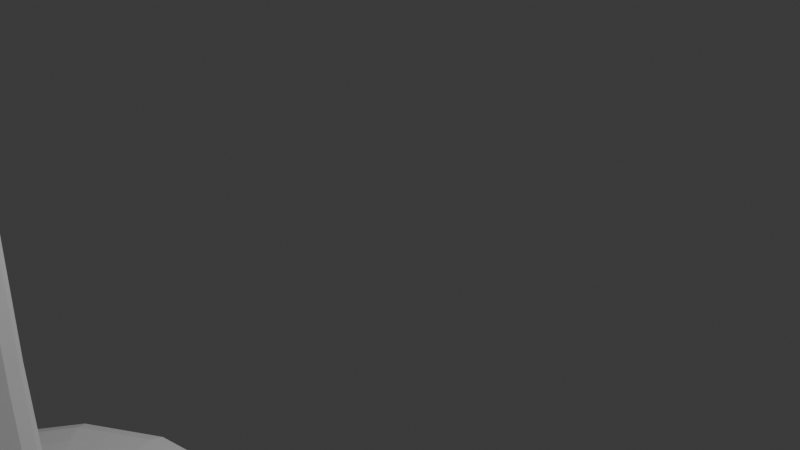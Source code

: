 # Source: Lamp_asset.blend  (saved by Blender 4.2.66; exported with 4.5.12 LTS)
import bpy
from mathutils import Matrix  # noqa: F401  (used for matrix-valued properties, if any)

bpy.ops.wm.read_factory_settings(use_empty=True)
scene = bpy.context.scene
scene.name = 'Scene'

# ---- collections
col_collection = bpy.data.collections.new('Collection'); scene.collection.children.link(col_collection)

# ---- materials (node trees are filled in below, after node groups)
mat_material_001 = bpy.data.materials.new('Material.001')

# ---- material node trees
mat_material_001.use_nodes = True; mat_material_001.node_tree.nodes.clear()
_N = mat_material_001.node_tree.nodes; _L = mat_material_001.node_tree.links
n0 = _N.new('ShaderNodeBsdfPrincipled'); n0.name = 'Principled BSDF'; n0.location = (10, 300)
n1 = _N.new('ShaderNodeOutputMaterial'); n1.name = 'Material Output'; n1.location = (300, 300)
_L.new(n0.outputs[0], n1.inputs[0])
n1.is_active_output = True

# ---- world
world_world = bpy.data.worlds.new('World'); scene.world = world_world
world_world.use_nodes = True; world_world.node_tree.nodes.clear()
_N = world_world.node_tree.nodes; _L = world_world.node_tree.links
n0 = _N.new('ShaderNodeOutputWorld'); n0.name = 'World Output'; n0.location = (300, 300)
n1 = _N.new('ShaderNodeBackground'); n1.name = 'Background'; n1.location = (10, 300)
n1.inputs[0].default_value = (0.05088, 0.05088, 0.05088, 1.0)
_L.new(n1.outputs[0], n0.inputs[0])
n0.is_active_output = True
world_world.color = (0.05088, 0.05088, 0.05088)
world_world.sun_shadow_jitter_overblur = 0.0

# ---- cameras
cam_camera = bpy.data.cameras.new('Camera')
cam_camera.clip_end = 100.0
cam_camera.ortho_scale = 7.314

# ---- lights
light_light = bpy.data.lights.new('Light', 'POINT')
light_light.energy = 1000.0
light_light.shadow_soft_size = 0.1

# ---- meshes
me_cube_001 = bpy.data.meshes.new('Cube.001')
me_cube_001.from_pydata([(-0.5, -0.5, -0.5), (-0.2118, -0.2118, 1.178), (-0.5, 0.5, -0.5), (-0.2118, 0.2118, 1.178), (0.5, -0.5, -0.5), (0.2118, -0.2118, 1.178), (0.5, 0.5, -0.5), (0.2118, 0.2118, 1.178), (-0.5757, -0.5757, 0.6667), (-0.5757, 0.5757, 0.6667), (0.5757, 0.5757, 0.6667), (0.5757, -0.5757, 0.6667), (-0.4333, -0.4333, 90.23), (-0.4333, 0.4333, 90.23), (0.4333, 0.4333, 90.23), (0.4333, -0.4333, 90.23), (-0.7323, -0.774, 86.23), (-0.7323, 0.774, 86.23), (0.7323, 0.774, 86.23), (0.7323, -0.774, 86.23), (-0.4812, -0.669, 77.22), (-0.4812, 0.669, 77.22), (0.4812, 0.669, 77.22), (0.4812, -0.669, 77.22), (-1.307, -1.557, 65.87), (-1.307, 1.557, 65.87), (1.307, 1.557, 65.87), (1.307, -1.557, 65.87), (0.179, 0.179, 73.86), (0.179, -0.179, 73.86), (-0.179, -0.179, 73.86), (-0.179, 0.179, 73.86), (1.374, -1.582, 67.36), (-1.374, -1.582, 67.36), (-1.374, 1.582, 67.36), (1.374, 1.582, 67.36), (0.1208, -0.1208, 16.15), (-0.1208, 0.1208, 16.15), (0.1208, 0.1208, 16.15), (-0.1208, -0.1208, 16.15), (-0.5729, 0.2966, -0.5729), (-0.6096, 9.313e-10, -0.6096), (-0.5729, -0.2966, -0.5729), (-0.5751, -0.5751, -0.2939), (-0.6267, -0.6267, 0.0216), (-0.6247, -0.6247, 0.3673), (-0.7376, -0.3148, 0.6667), (-0.7916, 9.313e-10, 0.6667), (-0.7376, 0.3148, 0.6667), (-0.6247, 0.6247, 0.3673), (-0.6267, 0.6267, 0.0216), (-0.5751, 0.5751, -0.2939), (0.2966, 0.5729, -0.5729), (1.583e-08, 0.6096, -0.6096), (-0.2966, 0.5729, -0.5729), (-0.3148, 0.7376, 0.6667), (9.313e-10, 0.7916, 0.6667), (0.3148, 0.7376, 0.6667), (0.6247, 0.6247, 0.3673), (0.6267, 0.6267, 0.0216), (0.5751, 0.5751, -0.2939), (0.5729, -0.2966, -0.5729), (0.6096, -1.676e-08, -0.6096), (0.5729, 0.2966, -0.5729), (0.7376, 0.3148, 0.6667), (0.7916, -9.313e-10, 0.6667), (0.7376, -0.3148, 0.6667), (0.6247, -0.6247, 0.3673), (0.6267, -0.6267, 0.0216), (0.5751, -0.5751, -0.2939), (-0.2966, -0.5729, -0.5729), (-1.211e-08, -0.6096, -0.6096), (0.2966, -0.5729, -0.5729), (0.3148, -0.7376, 0.6667), (-9.313e-10, -0.7916, 0.6667), (-0.3148, -0.7376, 0.6667), (-0.2714, -0.1158, 1.178), (-0.2912, 0.0, 1.178), (-0.2714, 0.1158, 1.178), (-0.1158, 0.2714, 1.178), (-1.863e-09, 0.2912, 1.178), (0.1158, 0.2714, 1.178), (0.2714, 0.1158, 1.178), (0.2912, 1.863e-09, 1.178), (0.2714, -0.1158, 1.178), (0.1158, -0.2714, 1.178), (0.0, -0.2912, 1.178), (-0.1158, -0.2714, 1.178), (-0.4933, -0.4933, 0.8622), (-0.3938, -0.3938, 0.9806), (-0.2943, -0.2943, 1.07), (-0.2943, 0.2943, 1.07), (-0.3938, 0.3938, 0.9806), (-0.4933, 0.4933, 0.8622), (0.2943, 0.2943, 1.07), (0.3938, 0.3938, 0.9806), (0.4933, 0.4933, 0.8622), (0.2943, -0.2943, 1.07), (0.3938, -0.3938, 0.9806), (0.4933, -0.4933, 0.8622), (-0.5551, -0.2369, 90.23), (-0.5957, 8.149e-09, 90.23), (-0.5551, 0.2369, 90.23), (-0.2369, 0.5551, 90.23), (8.149e-09, 0.5957, 90.23), (0.2369, 0.5551, 90.23), (0.5551, 0.2369, 90.23), (0.5957, -8.149e-09, 90.23), (0.5551, -0.2369, 90.23), (0.2369, -0.5551, 90.23), (-8.149e-09, -0.5957, 90.23), (-0.2369, -0.5551, 90.23), (0.2321, 0.2321, 82.57), (0.2981, 0.2981, 87.37), (0.3681, 0.3681, 89.51), (0.1223, -0.1223, 7.745), (0.1322, -0.1322, 3.317), (0.1592, -0.1592, 1.563), (-0.2321, -0.2321, 82.57), (-0.2981, -0.2981, 87.37), (-0.3681, -0.3681, 89.51), (-0.1223, 0.1223, 7.745), (-0.1322, 0.1322, 3.317), (-0.1592, 0.1592, 1.563), (-0.9382, -0.4233, 86.23), (-1.007, -2.794e-09, 86.23), (-0.9382, 0.4233, 86.23), (-0.4005, 0.9917, 86.23), (0.0, 1.064, 86.23), (0.4005, 0.9917, 86.23), (0.9382, 0.4233, 86.23), (1.007, -3.725e-09, 86.23), (0.9382, -0.4233, 86.23), (0.4005, -0.9917, 86.23), (4.657e-09, -1.064, 86.23), (-0.4005, -0.9917, 86.23), (0.4888, 0.4894, 90.5), (0.5465, 0.5517, 90.2), (0.6223, 0.6399, 88.91), (0.6223, -0.6399, 88.91), (0.5465, -0.5517, 90.2), (0.4888, -0.4894, 90.5), (-0.4888, -0.4894, 90.5), (-0.5465, -0.5517, 90.2), (-0.6223, -0.6399, 88.91), (-0.6223, 0.6399, 88.91), (-0.5465, 0.5517, 90.2), (-0.4888, 0.4894, 90.5), (-1.674, -0.8516, 65.87), (-1.797, 2.98e-08, 65.87), (-1.674, 0.8516, 65.87), (-0.7146, 1.995, 65.87), (2.049e-08, 2.141, 65.87), (0.7146, 1.995, 65.87), (1.674, 0.8516, 65.87), (1.797, 8.941e-08, 65.87), (1.674, -0.8516, 65.87), (0.7146, -1.995, 65.87), (0.0, -2.141, 65.87), (-0.7146, -1.995, 65.87), (1.46, -1.692, 64.67), (1.481, -1.727, 63.62), (1.433, -1.682, 64.07), (-1.233, -1.404, 71.64), (-1.061, -1.186, 76.81), (-0.8851, -0.9647, 81.97), (-1.46, 1.692, 64.67), (-1.481, 1.727, 63.62), (-1.433, 1.682, 64.07), (1.233, 1.404, 71.64), (1.061, 1.186, 76.81), (0.8851, 0.9647, 81.97), (-0.5082, -0.3884, 77.93), (-0.5184, 2.421e-08, 78.29), (-0.5082, 0.3884, 77.93), (-0.277, 0.7234, 77.93), (7.125e-08, 0.7473, 78.29), (0.277, 0.7234, 77.93), (0.5082, 0.3884, 77.93), (0.5184, 1.239e-07, 78.29), (0.5082, -0.3884, 77.93), (0.277, -0.7234, 77.93), (2.142e-08, -0.7473, 78.29), (-0.277, -0.7234, 77.93), (-1.107, -1.356, 68.78), (-0.871, -1.111, 72.14), (-0.6449, -0.8615, 75.21), (-0.6449, 0.8615, 75.21), (-0.871, 1.111, 72.14), (-1.107, 1.356, 68.78), (0.6449, 0.8615, 75.21), (0.871, 1.111, 72.14), (1.107, 1.356, 68.78), (0.6449, -0.8615, 75.21), (0.871, -1.111, 72.14), (1.107, -1.356, 68.78), (0.1217, 0.1217, 29.18), (0.1281, 0.1281, 44.88), (0.1454, 0.1454, 60.64), (0.3681, -0.3681, 89.51), (0.2981, -0.2981, 87.37), (0.2321, -0.2321, 82.57), (-0.1217, -0.1217, 29.18), (-0.1281, -0.1281, 44.88), (-0.1454, -0.1454, 60.64), (-0.3681, 0.3681, 89.51), (-0.2981, 0.2981, 87.37), (-0.2321, 0.2321, 82.57), (-0.09791, 0.2294, 73.86), (-2.095e-09, 0.2462, 73.86), (0.09791, 0.2294, 73.86), (0.09791, -0.2294, 73.86), (2.095e-09, -0.2462, 73.86), (-0.09791, -0.2294, 73.86), (-0.2294, -0.09791, 73.86), (-0.2462, -2.095e-09, 73.86), (-0.2294, 0.09791, 73.86), (0.2294, 0.09791, 73.86), (0.2462, 2.095e-09, 73.86), (0.2294, -0.09791, 73.86), (0.8851, -0.9647, 81.97), (1.061, -1.186, 76.81), (1.233, -1.404, 71.64), (-1.433, -1.682, 64.07), (-1.481, -1.727, 63.62), (-1.46, -1.692, 64.67), (-0.8851, 0.9647, 81.97), (-1.061, 1.186, 76.81), (-1.233, 1.404, 71.64), (1.433, 1.682, 64.07), (1.481, 1.727, 63.62), (1.46, 1.692, 64.67), (-1.76, -0.8653, 67.36), (-1.889, 5.588e-09, 67.36), (-1.76, 0.8653, 67.36), (1.76, 0.8653, 67.36), (1.889, -5.588e-09, 67.36), (1.76, -0.8653, 67.36), (-0.7512, 2.027, 67.36), (-1.49e-08, 2.176, 67.36), (0.7512, 2.027, 67.36), (0.7512, -2.027, 67.36), (1.49e-08, -2.176, 67.36), (-0.7512, -2.027, 67.36), (0.1454, -0.1454, 60.64), (0.1281, -0.1281, 44.88), (0.1217, -0.1217, 29.18), (-0.1454, 0.1454, 60.64), (-0.1281, 0.1281, 44.88), (-0.1217, 0.1217, 29.18), (0.1592, 0.1592, 1.563), (0.1322, 0.1322, 3.317), (0.1223, 0.1223, 7.745), (-0.1592, -0.1592, 1.563), (-0.1322, -0.1322, 3.317), (-0.1223, -0.1223, 7.745), (0.1548, 0.06608, 16.15), (0.1662, 1.106e-09, 16.15), (0.1548, -0.06608, 16.15), (-0.1548, -0.06608, 16.15), (-0.1662, -1.106e-09, 16.15), (-0.1548, 0.06608, 16.15), (0.06608, -0.1548, 16.15), (1.106e-09, -0.1662, 16.15), (-0.06608, -0.1548, 16.15), (-0.06608, 0.1548, 16.15), (-1.106e-09, 0.1662, 16.15), (0.06608, 0.1548, 16.15), (-0.7317, -0.3173, -0.3141), (-0.8034, -0.3426, 0.0162), (-0.8005, -0.3416, 0.3666), (-0.7847, 1.024e-08, -0.3318), (-0.8625, -1.863e-09, 0.0108), (-0.8591, 9.313e-10, 0.3659), (-0.7317, 0.3173, -0.3141), (-0.8034, 0.3426, 0.0162), (-0.8005, 0.3416, 0.3666), (-0.3173, 0.7317, -0.3141), (-0.3426, 0.8034, 0.0162), (-0.3416, 0.8005, 0.3666), (2.515e-08, 0.7847, -0.3318), (-9.313e-09, 0.8625, 0.0108), (9.313e-10, 0.8591, 0.3659), (0.3173, 0.7317, -0.3141), (0.3426, 0.8034, 0.0162), (0.3416, 0.8005, 0.3666), (0.7317, 0.3173, -0.3141), (0.8034, 0.3426, 0.0162), (0.8005, 0.3416, 0.3666), (0.7847, -2.887e-08, -0.3318), (0.8625, 5.588e-09, 0.0108), (0.8591, -9.313e-10, 0.3659), (0.7317, -0.3173, -0.3141), (0.8034, -0.3426, 0.0162), (0.8005, -0.3416, 0.3666), (0.3173, -0.7317, -0.3141), (0.3426, -0.8034, 0.0162), (0.3416, -0.8005, 0.3666), (-2.515e-08, -0.7847, -0.3318), (9.313e-09, -0.8625, 0.0108), (-9.313e-10, -0.8591, 0.3659), (-0.3173, -0.7317, -0.3141), (-0.3426, -0.8034, 0.0162), (-0.3416, -0.8005, 0.3666), (-0.3162, 0.3162, -0.729), (-7.451e-09, 0.3331, -0.7818), (0.3162, 0.3162, -0.729), (-0.3331, -1.397e-08, -0.7818), (0.0, -5.588e-09, -0.8395), (0.3331, 1.863e-09, -0.7818), (-0.3162, -0.3162, -0.729), (1.211e-08, -0.3331, -0.7818), (0.3162, -0.3162, -0.729), (0.2974, -0.1269, 82.57), (0.3191, -1.408e-09, 82.57), (0.2974, 0.1269, 82.57), (0.3819, -0.163, 87.37), (0.4099, 4.569e-09, 87.37), (0.3819, 0.163, 87.37), (0.4717, -0.2013, 89.51), (0.5062, 5.006e-09, 89.51), (0.4717, 0.2013, 89.51), (-0.377, -0.1609, 1.07), (-0.4046, 0.0, 1.07), (-0.377, 0.1609, 1.07), (-0.5045, -0.2153, 0.9806), (-0.5414, 0.0, 0.9806), (-0.5045, 0.2153, 0.9806), (-0.632, -0.2697, 0.8622), (-0.6782, 9.313e-10, 0.8622), (-0.632, 0.2697, 0.8622), (-0.1609, 0.377, 1.07), (0.0, 0.4046, 1.07), (0.1609, 0.377, 1.07), (-0.2153, 0.5045, 0.9806), (1.863e-09, 0.5414, 0.9806), (0.2153, 0.5045, 0.9806), (-0.2697, 0.632, 0.8622), (9.313e-10, 0.6782, 0.8622), (0.2697, 0.632, 0.8622), (0.377, 0.1609, 1.07), (0.4046, 0.0, 1.07), (0.377, -0.1609, 1.07), (0.5045, 0.2153, 0.9806), (0.5414, -1.863e-09, 0.9806), (0.5045, -0.2153, 0.9806), (0.632, 0.2697, 0.8622), (0.6782, -9.313e-10, 0.8622), (0.632, -0.2697, 0.8622), (0.1609, -0.377, 1.07), (0.0, -0.4046, 1.07), (-0.1609, -0.377, 1.07), (0.2153, -0.5045, 0.9806), (-1.863e-09, -0.5414, 0.9806), (-0.2153, -0.5045, 0.9806), (0.2697, -0.632, 0.8622), (-9.313e-10, -0.6782, 0.8622), (-0.2697, -0.632, 0.8622), (0.6263, -0.2677, 90.5), (0.6721, -3.725e-09, 90.5), (0.6263, 0.2677, 90.5), (0.7002, -0.3017, 90.2), (0.7514, -9.313e-10, 90.2), (0.7002, 0.3017, 90.2), (0.7974, -0.35, 88.91), (0.8557, -4.657e-09, 88.91), (0.7974, 0.35, 88.91), (-0.2974, 0.1269, 82.57), (-0.3191, 1.408e-09, 82.57), (-0.2974, -0.1269, 82.57), (-0.3819, 0.163, 87.37), (-0.4099, -4.569e-09, 87.37), (-0.3819, -0.163, 87.37), (-0.4717, 0.2013, 89.51), (-0.5062, -5.006e-09, 89.51), (-0.4717, -0.2013, 89.51), (-0.1269, -0.2974, 82.57), (-1.408e-09, -0.3191, 82.57), (0.1269, -0.2974, 82.57), (-0.163, -0.3819, 87.37), (4.569e-09, -0.4099, 87.37), (0.163, -0.3819, 87.37), (-0.2013, -0.4717, 89.51), (5.006e-09, -0.5062, 89.51), (0.2013, -0.4717, 89.51), (0.1269, 0.2974, 82.57), (1.408e-09, 0.3191, 82.57), (-0.1269, 0.2974, 82.57), (0.163, 0.3819, 87.37), (-4.569e-09, 0.4099, 87.37), (-0.163, 0.3819, 87.37), (0.2013, 0.4717, 89.51), (-5.006e-09, 0.5062, 89.51), (-0.2013, 0.4717, 89.51), (-0.7983, -2.168, 64.67), (0.0, -2.327, 64.67), (0.7983, -2.168, 64.67), (-0.8101, -2.212, 63.62), (0.0, -2.374, 63.62), (0.8101, -2.212, 63.62), (-0.7834, -2.155, 64.07), (0.0, -2.313, 64.07), (0.7834, -2.155, 64.07), (-0.6263, 0.2677, 90.5), (-0.6721, -7.494e-09, 90.5), (-0.6263, -0.2677, 90.5), (-0.7002, 0.3017, 90.2), (-0.7514, -4.075e-09, 90.2), (-0.7002, -0.3017, 90.2), (-0.7974, 0.35, 88.91), (-0.8557, 9.779e-09, 88.91), (-0.7974, -0.35, 88.91), (-0.2673, -0.6271, 90.5), (-3.725e-09, -0.673, 90.5), (0.2673, -0.6271, 90.5), (-0.2989, -0.7069, 90.2), (9.313e-10, -0.7586, 90.2), (0.2989, -0.7069, 90.2), (-0.3403, -0.8199, 88.91), (4.657e-09, -0.8799, 88.91), (0.3403, -0.8199, 88.91), (0.2673, 0.6271, 90.5), (3.725e-09, 0.673, 90.5), (-0.2673, 0.6271, 90.5), (0.2989, 0.7069, 90.2), (0.0, 0.7586, 90.2), (-0.2989, 0.7069, 90.2), (0.3403, 0.8199, 88.91), (0.0, 0.8799, 88.91), (-0.3403, 0.8199, 88.91), (0.2489, 0.3677, 79.45), (6.845e-08, 0.3702, 79.96), (-0.2489, 0.3677, 79.45), (0.2451, 1.034e-07, 79.96), (5.309e-08, 9.965e-08, 80.52), (-0.2451, 6.706e-08, 79.96), (0.2489, -0.3677, 79.45), (3.818e-08, -0.3702, 79.96), (-0.2489, -0.3677, 79.45), (0.7983, 2.168, 64.67), (1.863e-09, 2.327, 64.67), (-0.7983, 2.168, 64.67), (0.8101, 2.212, 63.62), (7.451e-09, 2.374, 63.62), (-0.8101, 2.212, 63.62), (0.7834, 2.155, 64.07), (1.863e-09, 2.313, 64.07), (-0.7834, 2.155, 64.07), (1.87, -0.9256, 64.67), (2.007, 9.313e-09, 64.67), (1.87, 0.9256, 64.67), (1.898, -0.9442, 63.62), (2.037, 1.863e-08, 63.62), (1.898, 0.9442, 63.62), (1.835, -0.92, 64.07), (1.97, 4.657e-08, 64.07), (1.835, 0.92, 64.07), (-1.87, 0.9256, 64.67), (-2.007, -9.313e-09, 64.67), (-1.87, -0.9256, 64.67), (-1.898, 0.9442, 63.62), (-2.037, -9.313e-09, 63.62), (-1.898, -0.9442, 63.62), (-1.835, 0.92, 64.07), (-1.97, 0.0, 64.07), (-1.835, -0.92, 64.07), (-0.7954, -0.4799, 75.41), (-0.8382, -5.588e-09, 75.58), (-0.7954, 0.4799, 75.41), (-1.107, -0.6096, 72.2), (-1.184, 7.451e-09, 72.25), (-1.107, 0.6096, 72.2), (-1.417, -0.7417, 68.79), (-1.52, 7.451e-09, 68.79), (-1.417, 0.7417, 68.79), (-0.3604, 1.071, 75.41), (5.402e-08, 1.134, 75.58), (0.3604, 1.071, 75.41), (-0.4786, 1.415, 72.2), (4.843e-08, 1.513, 72.25), (0.4786, 1.415, 72.2), (-0.6056, 1.736, 68.79), (4.47e-08, 1.863, 68.79), (0.6056, 1.736, 68.79), (0.7954, 0.4799, 75.41), (0.8382, 1.211e-07, 75.58), (0.7954, -0.4799, 75.41), (1.107, 0.6096, 72.2), (1.184, 9.313e-08, 72.25), (1.107, -0.6096, 72.2), (1.417, 0.7417, 68.79), (1.52, 8.941e-08, 68.79), (1.417, -0.7417, 68.79), (0.3604, -1.071, 75.41), (2.235e-08, -1.134, 75.58), (-0.3604, -1.071, 75.41), (0.4786, -1.415, 72.2), (1.863e-09, -1.513, 72.25), (-0.4786, -1.415, 72.2), (0.6056, -1.736, 68.79), (-7.451e-09, -1.863, 68.79), (-0.6056, -1.736, 68.79), (0.06658, 0.156, 29.18), (-9.059e-10, 0.1674, 29.18), (-0.06658, 0.156, 29.18), (0.07006, 0.1641, 44.88), (-1.193e-09, 0.1762, 44.88), (-0.07006, 0.1641, 44.88), (0.07951, 0.1863, 60.64), (3.492e-10, 0.1999, 60.64), (-0.07951, 0.1863, 60.64), (-0.06658, -0.156, 29.18), (9.059e-10, -0.1674, 29.18), (0.06658, -0.156, 29.18), (-0.07006, -0.1641, 44.88), (1.193e-09, -0.1762, 44.88), (0.07006, -0.1641, 44.88), (-0.07951, -0.1863, 60.64), (-3.492e-10, -0.1999, 60.64), (0.07951, -0.1863, 60.64), (-0.156, 0.06658, 29.18), (-0.1674, -9.059e-10, 29.18), (-0.156, -0.06658, 29.18), (-0.1641, 0.07006, 44.88), (-0.1762, -1.193e-09, 44.88), (-0.1641, -0.07006, 44.88), (-0.1863, 0.07951, 60.64), (-0.1999, 3.492e-10, 60.64), (-0.1863, -0.07951, 60.64), (0.156, -0.06658, 29.18), (0.1674, 9.059e-10, 29.18), (0.156, 0.06658, 29.18), (0.1641, -0.07006, 44.88), (0.1762, 1.193e-09, 44.88), (0.1641, 0.07006, 44.88), (0.1863, -0.07951, 60.64), (0.1999, -3.492e-10, 60.64), (0.1863, 0.07951, 60.64), (-1.134, 0.5276, 81.97), (-1.217, 9.313e-10, 81.97), (-1.134, -0.5276, 81.97), (-1.359, 0.6487, 76.81), (-1.459, 0.0, 76.81), (-1.359, -0.6487, 76.81), (-1.58, 0.7676, 71.64), (-1.695, 1.863e-09, 71.64), (-1.58, -0.7676, 71.64), (1.134, -0.5276, 81.97), (1.217, 0.0, 81.97), (1.134, 0.5276, 81.97), (1.359, -0.6487, 76.81), (1.459, 0.0, 76.81), (1.359, 0.6487, 76.81), (1.58, -0.7676, 71.64), (1.695, -1.863e-09, 71.64), (1.58, 0.7676, 71.64), (0.484, 1.236, 81.97), (0.0, 1.326, 81.97), (-0.484, 1.236, 81.97), (0.5802, 1.52, 76.81), (-3.725e-09, 1.631, 76.81), (-0.5802, 1.52, 76.81), (0.6742, 1.798, 71.64), (-1.676e-08, 1.93, 71.64), (-0.6742, 1.798, 71.64), (-0.484, -1.236, 81.97), (3.725e-09, -1.326, 81.97), (0.484, -1.236, 81.97), (-0.5802, -1.52, 76.81), (3.725e-09, -1.631, 76.81), (0.5802, -1.52, 76.81), (-0.6742, -1.798, 71.64), (1.676e-08, -1.93, 71.64), (0.6742, -1.798, 71.64), (0.204, -0.08707, 1.563), (0.2189, 9.341e-10, 1.563), (0.204, 0.08707, 1.563), (0.1694, -0.0723, 3.317), (0.1818, 1.07e-09, 3.317), (0.1694, 0.0723, 3.317), (0.1566, -0.06686, 7.745), (0.1681, 2.91e-10, 7.745), (0.1566, 0.06686, 7.745), (-0.204, 0.08707, 1.563), (-0.2189, -9.341e-10, 1.563), (-0.204, -0.08707, 1.563), (-0.1694, 0.0723, 3.317), (-0.1818, -1.07e-09, 3.317), (-0.1694, -0.0723, 3.317), (-0.1566, 0.06686, 7.745), (-0.1681, -2.91e-10, 7.745), (-0.1566, -0.06686, 7.745), (-0.08707, -0.204, 1.563), (9.341e-10, -0.2189, 1.563), (0.08707, -0.204, 1.563), (-0.0723, -0.1694, 3.317), (1.07e-09, -0.1818, 3.317), (0.0723, -0.1694, 3.317), (-0.06686, -0.1566, 7.745), (2.91e-10, -0.1681, 7.745), (0.06686, -0.1566, 7.745), (0.08707, 0.204, 1.563), (-9.341e-10, 0.2189, 1.563), (-0.08707, 0.204, 1.563), (0.0723, 0.1694, 3.317), (-1.07e-09, 0.1818, 3.317), (-0.0723, 0.1694, 3.317), (0.06686, 0.1566, 7.745), (-2.91e-10, 0.1681, 7.745), (-0.06686, 0.1566, 7.745)], [], [(268, 269, 272, 271), (269, 270, 273, 272), (271, 272, 275, 274), (272, 273, 276, 275), (0, 43, 268, 42), (43, 44, 269, 268), (44, 45, 270, 269), (45, 8, 46, 270), (270, 46, 47, 273), (273, 47, 48, 276), (276, 48, 9, 49), (275, 276, 49, 50), (274, 275, 50, 51), (40, 274, 51, 2), (41, 271, 274, 40), (42, 268, 271, 41), (277, 278, 281, 280), (278, 279, 282, 281), (280, 281, 284, 283), (281, 282, 285, 284), (2, 51, 277, 54), (51, 50, 278, 277), (50, 49, 279, 278), (49, 9, 55, 279), (279, 55, 56, 282), (282, 56, 57, 285), (285, 57, 10, 58), (284, 285, 58, 59), (283, 284, 59, 60), (52, 283, 60, 6), (53, 280, 283, 52), (54, 277, 280, 53), (286, 287, 290, 289), (287, 288, 291, 290), (289, 290, 293, 292), (290, 291, 294, 293), (6, 60, 286, 63), (60, 59, 287, 286), (59, 58, 288, 287), (58, 10, 64, 288), (288, 64, 65, 291), (291, 65, 66, 294), (294, 66, 11, 67), (293, 294, 67, 68), (292, 293, 68, 69), (61, 292, 69, 4), (62, 289, 292, 61), (63, 286, 289, 62), (295, 296, 299, 298), (296, 297, 300, 299), (298, 299, 302, 301), (299, 300, 303, 302), (4, 69, 295, 72), (69, 68, 296, 295), (68, 67, 297, 296), (67, 11, 73, 297), (297, 73, 74, 300), (300, 74, 75, 303), (303, 75, 8, 45), (302, 303, 45, 44), (301, 302, 44, 43), (70, 301, 43, 0), (71, 298, 301, 70), (72, 295, 298, 71), (304, 305, 308, 307), (305, 306, 309, 308), (307, 308, 311, 310), (308, 309, 312, 311), (2, 54, 304, 40), (54, 53, 305, 304), (53, 52, 306, 305), (52, 6, 63, 306), (306, 63, 62, 309), (309, 62, 61, 312), (312, 61, 4, 72), (311, 312, 72, 71), (310, 311, 71, 70), (42, 310, 70, 0), (41, 307, 310, 42), (40, 304, 307, 41), (313, 314, 317, 316), (314, 315, 318, 317), (316, 317, 320, 319), (317, 318, 321, 320), (29, 219, 313, 201), (219, 218, 314, 313), (218, 217, 315, 314), (217, 28, 112, 315), (315, 112, 113, 318), (318, 113, 114, 321), (321, 114, 14, 106), (320, 321, 106, 107), (319, 320, 107, 108), (199, 319, 108, 15), (200, 316, 319, 199), (201, 313, 316, 200), (322, 323, 326, 325), (323, 324, 327, 326), (325, 326, 329, 328), (326, 327, 330, 329), (1, 76, 322, 90), (76, 77, 323, 322), (77, 78, 324, 323), (78, 3, 91, 324), (324, 91, 92, 327), (327, 92, 93, 330), (330, 93, 9, 48), (329, 330, 48, 47), (328, 329, 47, 46), (88, 328, 46, 8), (89, 325, 328, 88), (90, 322, 325, 89), (331, 332, 335, 334), (332, 333, 336, 335), (334, 335, 338, 337), (335, 336, 339, 338), (3, 79, 331, 91), (79, 80, 332, 331), (80, 81, 333, 332), (81, 7, 94, 333), (333, 94, 95, 336), (336, 95, 96, 339), (339, 96, 10, 57), (338, 339, 57, 56), (337, 338, 56, 55), (93, 337, 55, 9), (92, 334, 337, 93), (91, 331, 334, 92), (340, 341, 344, 343), (341, 342, 345, 344), (343, 344, 347, 346), (344, 345, 348, 347), (7, 82, 340, 94), (82, 83, 341, 340), (83, 84, 342, 341), (84, 5, 97, 342), (342, 97, 98, 345), (345, 98, 99, 348), (348, 99, 11, 66), (347, 348, 66, 65), (346, 347, 65, 64), (96, 346, 64, 10), (95, 343, 346, 96), (94, 340, 343, 95), (349, 350, 353, 352), (350, 351, 354, 353), (352, 353, 356, 355), (353, 354, 357, 356), (5, 85, 349, 97), (85, 86, 350, 349), (86, 87, 351, 350), (87, 1, 90, 351), (351, 90, 89, 354), (354, 89, 88, 357), (357, 88, 8, 75), (356, 357, 75, 74), (355, 356, 74, 73), (99, 355, 73, 11), (98, 352, 355, 99), (97, 349, 352, 98), (358, 359, 362, 361), (359, 360, 363, 362), (361, 362, 365, 364), (362, 363, 366, 365), (15, 108, 358, 141), (108, 107, 359, 358), (107, 106, 360, 359), (106, 14, 136, 360), (360, 136, 137, 363), (363, 137, 138, 366), (366, 138, 18, 130), (365, 366, 130, 131), (364, 365, 131, 132), (139, 364, 132, 19), (140, 361, 364, 139), (141, 358, 361, 140), (367, 368, 371, 370), (368, 369, 372, 371), (370, 371, 374, 373), (371, 372, 375, 374), (31, 216, 367, 207), (216, 215, 368, 367), (215, 214, 369, 368), (214, 30, 118, 369), (369, 118, 119, 372), (372, 119, 120, 375), (375, 120, 12, 100), (374, 375, 100, 101), (373, 374, 101, 102), (205, 373, 102, 13), (206, 370, 373, 205), (207, 367, 370, 206), (376, 377, 380, 379), (377, 378, 381, 380), (379, 380, 383, 382), (380, 381, 384, 383), (30, 213, 376, 118), (213, 212, 377, 376), (212, 211, 378, 377), (211, 29, 201, 378), (378, 201, 200, 381), (381, 200, 199, 384), (384, 199, 15, 109), (383, 384, 109, 110), (382, 383, 110, 111), (120, 382, 111, 12), (119, 379, 382, 120), (118, 376, 379, 119), (385, 386, 389, 388), (386, 387, 390, 389), (388, 389, 392, 391), (389, 390, 393, 392), (28, 210, 385, 112), (210, 209, 386, 385), (209, 208, 387, 386), (208, 31, 207, 387), (387, 207, 206, 390), (390, 206, 205, 393), (393, 205, 13, 103), (392, 393, 103, 104), (391, 392, 104, 105), (114, 391, 105, 14), (113, 388, 391, 114), (112, 385, 388, 113), (394, 395, 398, 397), (395, 396, 399, 398), (397, 398, 401, 400), (398, 399, 402, 401), (33, 243, 394, 225), (243, 242, 395, 394), (242, 241, 396, 395), (241, 32, 160, 396), (396, 160, 161, 399), (399, 161, 162, 402), (402, 162, 27, 157), (401, 402, 157, 158), (400, 401, 158, 159), (223, 400, 159, 24), (224, 397, 400, 223), (225, 394, 397, 224), (403, 404, 407, 406), (404, 405, 408, 407), (406, 407, 410, 409), (407, 408, 411, 410), (13, 102, 403, 147), (102, 101, 404, 403), (101, 100, 405, 404), (100, 12, 142, 405), (405, 142, 143, 408), (408, 143, 144, 411), (411, 144, 16, 124), (410, 411, 124, 125), (409, 410, 125, 126), (145, 409, 126, 17), (146, 406, 409, 145), (147, 403, 406, 146), (412, 413, 416, 415), (413, 414, 417, 416), (415, 416, 419, 418), (416, 417, 420, 419), (12, 111, 412, 142), (111, 110, 413, 412), (110, 109, 414, 413), (109, 15, 141, 414), (414, 141, 140, 417), (417, 140, 139, 420), (420, 139, 19, 133), (419, 420, 133, 134), (418, 419, 134, 135), (144, 418, 135, 16), (143, 415, 418, 144), (142, 412, 415, 143), (421, 422, 425, 424), (422, 423, 426, 425), (424, 425, 428, 427), (425, 426, 429, 428), (14, 105, 421, 136), (105, 104, 422, 421), (104, 103, 423, 422), (103, 13, 147, 423), (423, 147, 146, 426), (426, 146, 145, 429), (429, 145, 17, 127), (428, 429, 127, 128), (427, 428, 128, 129), (138, 427, 129, 18), (137, 424, 427, 138), (136, 421, 424, 137), (430, 431, 434, 433), (431, 432, 435, 434), (433, 434, 437, 436), (434, 435, 438, 437), (22, 177, 430, 178), (177, 176, 431, 430), (176, 175, 432, 431), (175, 21, 174, 432), (432, 174, 173, 435), (435, 173, 172, 438), (438, 172, 20, 183), (437, 438, 183, 182), (436, 437, 182, 181), (180, 436, 181, 23), (179, 433, 436, 180), (178, 430, 433, 179), (439, 440, 443, 442), (440, 441, 444, 443), (442, 443, 446, 445), (443, 444, 447, 446), (35, 240, 439, 231), (240, 239, 440, 439), (239, 238, 441, 440), (238, 34, 166, 441), (441, 166, 167, 444), (444, 167, 168, 447), (447, 168, 25, 151), (446, 447, 151, 152), (445, 446, 152, 153), (229, 445, 153, 26), (230, 442, 445, 229), (231, 439, 442, 230), (448, 449, 452, 451), (449, 450, 453, 452), (451, 452, 455, 454), (452, 453, 456, 455), (32, 237, 448, 160), (237, 236, 449, 448), (236, 235, 450, 449), (235, 35, 231, 450), (450, 231, 230, 453), (453, 230, 229, 456), (456, 229, 26, 154), (455, 456, 154, 155), (454, 455, 155, 156), (162, 454, 156, 27), (161, 451, 454, 162), (160, 448, 451, 161), (457, 458, 461, 460), (458, 459, 462, 461), (460, 461, 464, 463), (461, 462, 465, 464), (34, 234, 457, 166), (234, 233, 458, 457), (233, 232, 459, 458), (232, 33, 225, 459), (459, 225, 224, 462), (462, 224, 223, 465), (465, 223, 24, 148), (464, 465, 148, 149), (463, 464, 149, 150), (168, 463, 150, 25), (167, 460, 463, 168), (166, 457, 460, 167), (466, 467, 470, 469), (467, 468, 471, 470), (469, 470, 473, 472), (470, 471, 474, 473), (20, 172, 466, 186), (172, 173, 467, 466), (173, 174, 468, 467), (174, 21, 187, 468), (468, 187, 188, 471), (471, 188, 189, 474), (474, 189, 25, 150), (473, 474, 150, 149), (472, 473, 149, 148), (184, 472, 148, 24), (185, 469, 472, 184), (186, 466, 469, 185), (475, 476, 479, 478), (476, 477, 480, 479), (478, 479, 482, 481), (479, 480, 483, 482), (21, 175, 475, 187), (175, 176, 476, 475), (176, 177, 477, 476), (177, 22, 190, 477), (477, 190, 191, 480), (480, 191, 192, 483), (483, 192, 26, 153), (482, 483, 153, 152), (481, 482, 152, 151), (189, 481, 151, 25), (188, 478, 481, 189), (187, 475, 478, 188), (484, 485, 488, 487), (485, 486, 489, 488), (487, 488, 491, 490), (488, 489, 492, 491), (22, 178, 484, 190), (178, 179, 485, 484), (179, 180, 486, 485), (180, 23, 193, 486), (486, 193, 194, 489), (489, 194, 195, 492), (492, 195, 27, 156), (491, 492, 156, 155), (490, 491, 155, 154), (192, 490, 154, 26), (191, 487, 490, 192), (190, 484, 487, 191), (493, 494, 497, 496), (494, 495, 498, 497), (496, 497, 500, 499), (497, 498, 501, 500), (23, 181, 493, 193), (181, 182, 494, 493), (182, 183, 495, 494), (183, 20, 186, 495), (495, 186, 185, 498), (498, 185, 184, 501), (501, 184, 24, 159), (500, 501, 159, 158), (499, 500, 158, 157), (195, 499, 157, 27), (194, 496, 499, 195), (193, 493, 496, 194), (502, 503, 506, 505), (503, 504, 507, 506), (505, 506, 509, 508), (506, 507, 510, 509), (38, 267, 502, 196), (267, 266, 503, 502), (266, 265, 504, 503), (265, 37, 249, 504), (504, 249, 248, 507), (507, 248, 247, 510), (510, 247, 31, 208), (509, 510, 208, 209), (508, 509, 209, 210), (198, 508, 210, 28), (197, 505, 508, 198), (196, 502, 505, 197), (511, 512, 515, 514), (512, 513, 516, 515), (514, 515, 518, 517), (515, 516, 519, 518), (39, 264, 511, 202), (264, 263, 512, 511), (263, 262, 513, 512), (262, 36, 246, 513), (513, 246, 245, 516), (516, 245, 244, 519), (519, 244, 29, 211), (518, 519, 211, 212), (517, 518, 212, 213), (204, 517, 213, 30), (203, 514, 517, 204), (202, 511, 514, 203), (520, 521, 524, 523), (521, 522, 525, 524), (523, 524, 527, 526), (524, 525, 528, 527), (37, 261, 520, 249), (261, 260, 521, 520), (260, 259, 522, 521), (259, 39, 202, 522), (522, 202, 203, 525), (525, 203, 204, 528), (528, 204, 30, 214), (527, 528, 214, 215), (526, 527, 215, 216), (247, 526, 216, 31), (248, 523, 526, 247), (249, 520, 523, 248), (529, 530, 533, 532), (530, 531, 534, 533), (532, 533, 536, 535), (533, 534, 537, 536), (36, 258, 529, 246), (258, 257, 530, 529), (257, 256, 531, 530), (256, 38, 196, 531), (531, 196, 197, 534), (534, 197, 198, 537), (537, 198, 28, 217), (536, 537, 217, 218), (535, 536, 218, 219), (244, 535, 219, 29), (245, 532, 535, 244), (246, 529, 532, 245), (538, 539, 542, 541), (539, 540, 543, 542), (541, 542, 545, 544), (542, 543, 546, 545), (17, 126, 538, 226), (126, 125, 539, 538), (125, 124, 540, 539), (124, 16, 165, 540), (540, 165, 164, 543), (543, 164, 163, 546), (546, 163, 33, 232), (545, 546, 232, 233), (544, 545, 233, 234), (228, 544, 234, 34), (227, 541, 544, 228), (226, 538, 541, 227), (547, 548, 551, 550), (548, 549, 552, 551), (550, 551, 554, 553), (551, 552, 555, 554), (19, 132, 547, 220), (132, 131, 548, 547), (131, 130, 549, 548), (130, 18, 171, 549), (549, 171, 170, 552), (552, 170, 169, 555), (555, 169, 35, 235), (554, 555, 235, 236), (553, 554, 236, 237), (222, 553, 237, 32), (221, 550, 553, 222), (220, 547, 550, 221), (556, 557, 560, 559), (557, 558, 561, 560), (559, 560, 563, 562), (560, 561, 564, 563), (18, 129, 556, 171), (129, 128, 557, 556), (128, 127, 558, 557), (127, 17, 226, 558), (558, 226, 227, 561), (561, 227, 228, 564), (564, 228, 34, 238), (563, 564, 238, 239), (562, 563, 239, 240), (169, 562, 240, 35), (170, 559, 562, 169), (171, 556, 559, 170), (565, 566, 569, 568), (566, 567, 570, 569), (568, 569, 572, 571), (569, 570, 573, 572), (16, 135, 565, 165), (135, 134, 566, 565), (134, 133, 567, 566), (133, 19, 220, 567), (567, 220, 221, 570), (570, 221, 222, 573), (573, 222, 32, 241), (572, 573, 241, 242), (571, 572, 242, 243), (163, 571, 243, 33), (164, 568, 571, 163), (165, 565, 568, 164), (574, 575, 578, 577), (575, 576, 579, 578), (577, 578, 581, 580), (578, 579, 582, 581), (5, 84, 574, 117), (84, 83, 575, 574), (83, 82, 576, 575), (82, 7, 250, 576), (576, 250, 251, 579), (579, 251, 252, 582), (582, 252, 38, 256), (581, 582, 256, 257), (580, 581, 257, 258), (115, 580, 258, 36), (116, 577, 580, 115), (117, 574, 577, 116), (583, 584, 587, 586), (584, 585, 588, 587), (586, 587, 590, 589), (587, 588, 591, 590), (3, 78, 583, 123), (78, 77, 584, 583), (77, 76, 585, 584), (76, 1, 253, 585), (585, 253, 254, 588), (588, 254, 255, 591), (591, 255, 39, 259), (590, 591, 259, 260), (589, 590, 260, 261), (121, 589, 261, 37), (122, 586, 589, 121), (123, 583, 586, 122), (592, 593, 596, 595), (593, 594, 597, 596), (595, 596, 599, 598), (596, 597, 600, 599), (1, 87, 592, 253), (87, 86, 593, 592), (86, 85, 594, 593), (85, 5, 117, 594), (594, 117, 116, 597), (597, 116, 115, 600), (600, 115, 36, 262), (599, 600, 262, 263), (598, 599, 263, 264), (255, 598, 264, 39), (254, 595, 598, 255), (253, 592, 595, 254), (601, 602, 605, 604), (602, 603, 606, 605), (604, 605, 608, 607), (605, 606, 609, 608), (7, 81, 601, 250), (81, 80, 602, 601), (80, 79, 603, 602), (79, 3, 123, 603), (603, 123, 122, 606), (606, 122, 121, 609), (609, 121, 37, 265), (608, 609, 265, 266), (607, 608, 266, 267), (252, 607, 267, 38), (251, 604, 607, 252), (250, 601, 604, 251)])
_uv = me_cube_001.uv_layers.new(name='UVMap')
_uv.uv.foreach_set('vector', [0.4375, 0.0625, 0.5, 0.0625, 0.5, 0.125, 0.4375, 0.125, 0.5, 0.0625, 0.5625, 0.0625, 0.5625, 0.125, 0.5, 0.125, 0.4375, 0.125, 0.5, 0.125, 0.5, 0.1875, 0.4375, 0.1875, 0.5, 0.125, 0.5625, 0.125, 0.5625, 0.1875, 0.5, 0.1875, 0.375, 0.0, 0.4375, 0.0, 0.4375, 0.0625, 0.375, 0.0625, 0.4375, 0.0, 0.5, 0.0, 0.5, 0.0625, 0.4375, 0.0625, 0.5, 0.0, 0.5625, 0.0, 0.5625, 0.0625, 0.5, 0.0625, 0.5625, 0.0, 0.625, 0.0, 0.625, 0.0625, 0.5625, 0.0625, 0.5625, 0.0625, 0.625, 0.0625, 0.625, 0.125, 0.5625, 0.125, 0.5625, 0.125, 0.625, 0.125, 0.625, 0.1875, 0.5625, 0.1875, 0.5625, 0.1875, 0.625, 0.1875, 0.625, 0.25, 0.5625, 0.25, 0.5, 0.1875, 0.5625, 0.1875, 0.5625, 0.25, 0.5, 0.25, 0.4375, 0.1875, 0.5, 0.1875, 0.5, 0.25, 0.4375, 0.25, 0.375, 0.1875, 0.4375, 0.1875, 0.4375, 0.25, 0.375, 0.25, 0.375, 0.125, 0.4375, 0.125, 0.4375, 0.1875, 0.375, 0.1875, 0.375, 0.0625, 0.4375, 0.0625, 0.4375, 0.125, 0.375, 0.125, 0.4375, 0.3125, 0.5, 0.3125, 0.5, 0.375, 0.4375, 0.375, 0.5, 0.3125, 0.5625, 0.3125, 0.5625, 0.375, 0.5, 0.375, 0.4375, 0.375, 0.5, 0.375, 0.4999, 0.4375, 0.4375, 0.4375, 0.5, 0.375, 0.5625, 0.375, 0.5624, 0.4375, 0.4999, 0.4375, 0.375, 0.25, 0.4375, 0.25, 0.4375, 0.3125, 0.375, 0.3125, 0.4375, 0.25, 0.5, 0.25, 0.5, 0.3125, 0.4375, 0.3125, 0.5, 0.25, 0.5625, 0.25, 0.5625, 0.3125, 0.5, 0.3125, 0.5625, 0.25, 0.625, 0.25, 0.625, 0.3125, 0.5625, 0.3125, 0.5625, 0.3125, 0.625, 0.3125, 0.625, 0.375, 0.5625, 0.375, 0.5625, 0.375, 0.625, 0.375, 0.625, 0.4375, 0.5624, 0.4375, 0.5624, 0.4375, 0.625, 0.4375, 0.625, 0.5, 0.561, 0.5001, 0.4999, 0.4375, 0.5624, 0.4375, 0.561, 0.5001, 0.4995, 0.5, 0.4375, 0.4375, 0.4999, 0.4375, 0.4995, 0.5, 0.4374, 0.5, 0.375, 0.4375, 0.4375, 0.4375, 0.4374, 0.5, 0.375, 0.5, 0.375, 0.375, 0.4375, 0.375, 0.4375, 0.4375, 0.375, 0.4375, 0.375, 0.3125, 0.4375, 0.3125, 0.4375, 0.375, 0.375, 0.375, 0.4373, 0.5625, 0.4985, 0.5625, 0.4979, 0.625, 0.4372, 0.625, 0.4985, 0.5625, 0.5572, 0.563, 0.5552, 0.625, 0.4979, 0.625, 0.4372, 0.625, 0.4979, 0.625, 0.4985, 0.6875, 0.4373, 0.6875, 0.4979, 0.625, 0.5552, 0.625, 0.5572, 0.687, 0.4985, 0.6875, 0.375, 0.5, 0.4374, 0.5, 0.4373, 0.5625, 0.375, 0.5625, 0.4374, 0.5, 0.4995, 0.5, 0.4985, 0.5625, 0.4373, 0.5625, 0.4995, 0.5, 0.561, 0.5001, 0.5572, 0.563, 0.4985, 0.5625, 0.561, 0.5001, 0.625, 0.5, 0.6097, 0.5676, 0.5572, 0.563, 0.5572, 0.563, 0.6097, 0.5676, 0.6055, 0.625, 0.5552, 0.625, 0.5552, 0.625, 0.6055, 0.625, 0.6097, 0.6824, 0.5572, 0.687, 0.5572, 0.687, 0.6097, 0.6824, 0.625, 0.75, 0.561, 0.7499, 0.4985, 0.6875, 0.5572, 0.687, 0.561, 0.7499, 0.4995, 0.75, 0.4373, 0.6875, 0.4985, 0.6875, 0.4995, 0.75, 0.4374, 0.75, 0.375, 0.6875, 0.4373, 0.6875, 0.4374, 0.75, 0.375, 0.75, 0.375, 0.625, 0.4372, 0.625, 0.4373, 0.6875, 0.375, 0.6875, 0.375, 0.5625, 0.4373, 0.5625, 0.4372, 0.625, 0.375, 0.625, 0.4375, 0.8125, 0.4999, 0.8125, 0.5, 0.875, 0.4375, 0.875, 0.4999, 0.8125, 0.5624, 0.8125, 0.5625, 0.875, 0.5, 0.875, 0.4375, 0.875, 0.5, 0.875, 0.5, 0.9375, 0.4375, 0.9375, 0.5, 0.875, 0.5625, 0.875, 0.5625, 0.9375, 0.5, 0.9375, 0.375, 0.75, 0.4374, 0.75, 0.4375, 0.8125, 0.375, 0.8125, 0.4374, 0.75, 0.4995, 0.75, 0.4999, 0.8125, 0.4375, 0.8125, 0.4995, 0.75, 0.561, 0.7499, 0.5624, 0.8125, 0.4999, 0.8125, 0.561, 0.7499, 0.625, 0.75, 0.625, 0.8125, 0.5624, 0.8125, 0.5624, 0.8125, 0.625, 0.8125, 0.625, 0.875, 0.5625, 0.875, 0.5625, 0.875, 0.625, 0.875, 0.625, 0.9375, 0.5625, 0.9375, 0.5625, 0.9375, 0.625, 0.9375, 0.625, 1.0, 0.5625, 1.0, 0.5, 0.9375, 0.5625, 0.9375, 0.5625, 1.0, 0.5, 1.0, 0.4375, 0.9375, 0.5, 0.9375, 0.5, 1.0, 0.4375, 1.0, 0.375, 0.9375, 0.4375, 0.9375, 0.4375, 1.0, 0.375, 1.0, 0.375, 0.875, 0.4375, 0.875, 0.4375, 0.9375, 0.375, 0.9375, 0.375, 0.8125, 0.4375, 0.8125, 0.4375, 0.875, 0.375, 0.875, 0.1875, 0.5625, 0.25, 0.5625, 0.25, 0.625, 0.1875, 0.625, 0.25, 0.5625, 0.3125, 0.5625, 0.3125, 0.625, 0.25, 0.625, 0.1875, 0.625, 0.25, 0.625, 0.25, 0.6875, 0.1875, 0.6875, 0.25, 0.625, 0.3125, 0.625, 0.3125, 0.6875, 0.25, 0.6875, 0.125, 0.5, 0.1875, 0.5, 0.1875, 0.5625, 0.125, 0.5625, 0.1875, 0.5, 0.25, 0.5, 0.25, 0.5625, 0.1875, 0.5625, 0.25, 0.5, 0.3125, 0.5, 0.3125, 0.5625, 0.25, 0.5625, 0.3125, 0.5, 0.375, 0.5, 0.375, 0.5625, 0.3125, 0.5625, 0.3125, 0.5625, 0.375, 0.5625, 0.375, 0.625, 0.3125, 0.625, 0.3125, 0.625, 0.375, 0.625, 0.375, 0.6875, 0.3125, 0.6875, 0.3125, 0.6875, 0.375, 0.6875, 0.375, 0.75, 0.3125, 0.75, 0.25, 0.6875, 0.3125, 0.6875, 0.3125, 0.75, 0.25, 0.75, 0.1875, 0.6875, 0.25, 0.6875, 0.25, 0.75, 0.1875, 0.75, 0.125, 0.6875, 0.1875, 0.6875, 0.1875, 0.75, 0.125, 0.75, 0.125, 0.625, 0.1875, 0.625, 0.1875, 0.6875, 0.125, 0.6875, 0.125, 0.5625, 0.1875, 0.5625, 0.1875, 0.625, 0.125, 0.625, 0.7306, 0.6333, 0.7292, 0.625, 0.7292, 0.625, 0.7306, 0.6333, 0.7292, 0.625, 0.7306, 0.6167, 0.7306, 0.6167, 0.7292, 0.625, 0.7306, 0.6333, 0.7292, 0.625, 0.7292, 0.625, 0.7306, 0.6333, 0.7292, 0.625, 0.7306, 0.6167, 0.7306, 0.6167, 0.7292, 0.625, 0.7349, 0.6401, 0.7306, 0.6333, 0.7306, 0.6333, 0.7349, 0.6401, 0.7306, 0.6333, 0.7292, 0.625, 0.7292, 0.625, 0.7306, 0.6333, 0.7292, 0.625, 0.7306, 0.6167, 0.7306, 0.6167, 0.7292, 0.625, 0.7306, 0.6167, 0.7349, 0.6099, 0.7349, 0.6099, 0.7306, 0.6167, 0.7306, 0.6167, 0.7349, 0.6099, 0.7349, 0.6099, 0.7306, 0.6167, 0.7306, 0.6167, 0.7349, 0.6099, 0.7349, 0.6099, 0.7306, 0.6167, 0.7306, 0.6167, 0.7349, 0.6099, 0.7349, 0.6099, 0.7306, 0.6167, 0.7292, 0.625, 0.7306, 0.6167, 0.7306, 0.6167, 0.7292, 0.625, 0.7306, 0.6333, 0.7292, 0.625, 0.7292, 0.625, 0.7306, 0.6333, 0.7349, 0.6401, 0.7306, 0.6333, 0.7306, 0.6333, 0.7349, 0.6401, 0.7349, 0.6401, 0.7306, 0.6333, 0.7306, 0.6333, 0.7349, 0.6401, 0.7349, 0.6401, 0.7306, 0.6333, 0.7306, 0.6333, 0.7349, 0.6401, 0.7977, 0.6455, 0.801, 0.625, 0.8214, 0.625, 0.8175, 0.6551, 0.801, 0.625, 0.7977, 0.6045, 0.8175, 0.5949, 0.8214, 0.625, 0.8175, 0.6551, 0.8214, 0.625, 0.8468, 0.625, 0.8437, 0.6692, 0.8214, 0.625, 0.8175, 0.5949, 0.8437, 0.5808, 0.8468, 0.625, 0.7765, 0.6515, 0.7839, 0.6395, 0.7977, 0.6455, 0.7874, 0.6624, 0.7839, 0.6395, 0.7864, 0.625, 0.801, 0.625, 0.7977, 0.6455, 0.7864, 0.625, 0.7839, 0.6105, 0.7977, 0.6045, 0.801, 0.625, 0.7839, 0.6105, 0.7765, 0.5985, 0.7874, 0.5876, 0.7977, 0.6045, 0.7977, 0.6045, 0.7874, 0.5876, 0.8041, 0.5709, 0.8175, 0.5949, 0.8175, 0.5949, 0.8041, 0.5709, 0.829, 0.546, 0.8437, 0.5808, 0.8437, 0.5808, 0.829, 0.546, 0.875, 0.5, 0.875, 0.5625, 0.8468, 0.625, 0.8437, 0.5808, 0.875, 0.5625, 0.875, 0.625, 0.8437, 0.6692, 0.8468, 0.625, 0.875, 0.625, 0.875, 0.6875, 0.829, 0.704, 0.8437, 0.6692, 0.875, 0.6875, 0.875, 0.75, 0.8041, 0.6791, 0.8175, 0.6551, 0.8437, 0.6692, 0.829, 0.704, 0.7874, 0.6624, 0.7977, 0.6455, 0.8175, 0.6551, 0.8041, 0.6791, 0.7705, 0.5773, 0.75, 0.574, 0.75, 0.5536, 0.7801, 0.5575, 0.75, 0.574, 0.7295, 0.5773, 0.7199, 0.5575, 0.75, 0.5536, 0.7801, 0.5575, 0.75, 0.5536, 0.75, 0.5282, 0.7942, 0.5313, 0.75, 0.5536, 0.7199, 0.5575, 0.7056, 0.5313, 0.75, 0.5282, 0.7765, 0.5985, 0.7645, 0.5911, 0.7705, 0.5773, 0.7874, 0.5876, 0.7645, 0.5911, 0.75, 0.5886, 0.75, 0.574, 0.7705, 0.5773, 0.75, 0.5886, 0.7355, 0.5911, 0.7295, 0.5773, 0.75, 0.574, 0.7355, 0.5911, 0.7235, 0.5985, 0.7125, 0.5876, 0.7295, 0.5773, 0.7295, 0.5773, 0.7125, 0.5876, 0.6954, 0.5709, 0.7199, 0.5575, 0.7199, 0.5575, 0.6954, 0.5709, 0.6695, 0.5461, 0.7056, 0.5313, 0.7056, 0.5313, 0.6695, 0.5461, 0.625, 0.5, 0.6875, 0.5, 0.75, 0.5282, 0.7056, 0.5313, 0.6875, 0.5, 0.75, 0.5, 0.7942, 0.5313, 0.75, 0.5282, 0.75, 0.5, 0.8125, 0.5, 0.829, 0.546, 0.7942, 0.5313, 0.8125, 0.5, 0.875, 0.5, 0.8041, 0.5709, 0.7801, 0.5575, 0.7942, 0.5313, 0.829, 0.546, 0.7874, 0.5876, 0.7705, 0.5773, 0.7801, 0.5575, 0.8041, 0.5709, 0.7021, 0.6045, 0.6987, 0.625, 0.6766, 0.625, 0.681, 0.5949, 0.6987, 0.625, 0.7021, 0.6455, 0.681, 0.6551, 0.6766, 0.625, 0.681, 0.5949, 0.6766, 0.625, 0.6459, 0.625, 0.651, 0.5812, 0.6766, 0.625, 0.681, 0.6551, 0.651, 0.6688, 0.6459, 0.625, 0.7235, 0.5985, 0.7161, 0.6105, 0.7021, 0.6045, 0.7125, 0.5876, 0.7161, 0.6105, 0.7136, 0.625, 0.6987, 0.625, 0.7021, 0.6045, 0.7136, 0.625, 0.7161, 0.6395, 0.7021, 0.6455, 0.6987, 0.625, 0.7161, 0.6395, 0.7235, 0.6515, 0.7125, 0.6624, 0.7021, 0.6455, 0.7021, 0.6455, 0.7125, 0.6624, 0.6954, 0.6791, 0.681, 0.6551, 0.681, 0.6551, 0.6954, 0.6791, 0.6695, 0.7039, 0.651, 0.6688, 0.651, 0.6688, 0.6695, 0.7039, 0.625, 0.75, 0.6097, 0.6824, 0.6459, 0.625, 0.651, 0.6688, 0.6097, 0.6824, 0.6055, 0.625, 0.651, 0.5812, 0.6459, 0.625, 0.6055, 0.625, 0.6097, 0.5676, 0.6695, 0.5461, 0.651, 0.5812, 0.6097, 0.5676, 0.625, 0.5, 0.6954, 0.5709, 0.681, 0.5949, 0.651, 0.5812, 0.6695, 0.5461, 0.7125, 0.5876, 0.7021, 0.6045, 0.681, 0.5949, 0.6954, 0.5709, 0.7295, 0.6727, 0.75, 0.676, 0.75, 0.6964, 0.7199, 0.6925, 0.75, 0.676, 0.7705, 0.6727, 0.7801, 0.6925, 0.75, 0.6964, 0.7199, 0.6925, 0.75, 0.6964, 0.75, 0.7218, 0.7056, 0.7187, 0.75, 0.6964, 0.7801, 0.6925, 0.7942, 0.7187, 0.75, 0.7218, 0.7235, 0.6515, 0.7355, 0.6589, 0.7295, 0.6727, 0.7125, 0.6624, 0.7355, 0.6589, 0.75, 0.6614, 0.75, 0.676, 0.7295, 0.6727, 0.75, 0.6614, 0.7645, 0.6589, 0.7705, 0.6727, 0.75, 0.676, 0.7645, 0.6589, 0.7765, 0.6515, 0.7874, 0.6624, 0.7705, 0.6727, 0.7705, 0.6727, 0.7874, 0.6624, 0.8041, 0.6791, 0.7801, 0.6925, 0.7801, 0.6925, 0.8041, 0.6791, 0.829, 0.704, 0.7942, 0.7187, 0.7942, 0.7187, 0.829, 0.704, 0.875, 0.75, 0.8125, 0.75, 0.75, 0.7218, 0.7942, 0.7187, 0.8125, 0.75, 0.75, 0.75, 0.7056, 0.7187, 0.75, 0.7218, 0.75, 0.75, 0.6875, 0.75, 0.6695, 0.7039, 0.7056, 0.7187, 0.6875, 0.75, 0.625, 0.75, 0.6954, 0.6791, 0.7199, 0.6925, 0.7056, 0.7187, 0.6695, 0.7039, 0.7125, 0.6624, 0.7295, 0.6727, 0.7199, 0.6925, 0.6954, 0.6791, 0.7306, 0.6333, 0.7292, 0.625, 0.7289, 0.625, 0.7302, 0.6337, 0.7292, 0.625, 0.7306, 0.6167, 0.7302, 0.6163, 0.7289, 0.625, 0.7302, 0.6337, 0.7289, 0.625, 0.7282, 0.625, 0.7291, 0.6347, 0.7289, 0.625, 0.7302, 0.6163, 0.7291, 0.6153, 0.7282, 0.625, 0.7349, 0.6401, 0.7306, 0.6333, 0.7306, 0.6333, 0.7348, 0.6402, 0.7306, 0.6333, 0.7292, 0.625, 0.7292, 0.625, 0.7306, 0.6333, 0.7292, 0.625, 0.7306, 0.6167, 0.7306, 0.6167, 0.7292, 0.625, 0.7306, 0.6167, 0.7349, 0.6099, 0.7348, 0.6098, 0.7306, 0.6167, 0.7306, 0.6167, 0.7348, 0.6098, 0.7343, 0.6093, 0.7302, 0.6163, 0.7302, 0.6163, 0.7343, 0.6093, 0.7326, 0.6076, 0.7291, 0.6153, 0.7291, 0.6153, 0.7326, 0.6076, 0.7273, 0.6023, 0.7273, 0.6137, 0.7282, 0.625, 0.7291, 0.6153, 0.7273, 0.6137, 0.7273, 0.625, 0.7291, 0.6347, 0.7282, 0.625, 0.7273, 0.625, 0.7273, 0.6363, 0.7326, 0.6424, 0.7291, 0.6347, 0.7273, 0.6363, 0.7273, 0.6477, 0.7343, 0.6407, 0.7302, 0.6337, 0.7291, 0.6347, 0.7326, 0.6424, 0.7348, 0.6402, 0.7306, 0.6333, 0.7302, 0.6337, 0.7343, 0.6407, 0.7694, 0.6167, 0.7708, 0.625, 0.7708, 0.625, 0.7694, 0.6167, 0.7708, 0.625, 0.7694, 0.6333, 0.7694, 0.6333, 0.7708, 0.625, 0.7694, 0.6167, 0.7708, 0.625, 0.7708, 0.625, 0.7694, 0.6167, 0.7708, 0.625, 0.7694, 0.6333, 0.7694, 0.6333, 0.7708, 0.625, 0.7651, 0.6099, 0.7694, 0.6167, 0.7694, 0.6167, 0.7651, 0.6099, 0.7694, 0.6167, 0.7708, 0.625, 0.7708, 0.625, 0.7694, 0.6167, 0.7708, 0.625, 0.7694, 0.6333, 0.7694, 0.6333, 0.7708, 0.625, 0.7694, 0.6333, 0.7651, 0.6401, 0.7651, 0.6401, 0.7694, 0.6333, 0.7694, 0.6333, 0.7651, 0.6401, 0.7651, 0.6401, 0.7694, 0.6333, 0.7694, 0.6333, 0.7651, 0.6401, 0.7651, 0.6401, 0.7694, 0.6333, 0.7694, 0.6333, 0.7651, 0.6401, 0.7651, 0.6401, 0.7694, 0.6333, 0.7708, 0.625, 0.7694, 0.6333, 0.7694, 0.6333, 0.7708, 0.625, 0.7694, 0.6167, 0.7708, 0.625, 0.7708, 0.625, 0.7694, 0.6167, 0.7651, 0.6099, 0.7694, 0.6167, 0.7694, 0.6167, 0.7651, 0.6099, 0.7651, 0.6099, 0.7694, 0.6167, 0.7694, 0.6167, 0.7651, 0.6099, 0.7651, 0.6099, 0.7694, 0.6167, 0.7694, 0.6167, 0.7651, 0.6099, 0.7583, 0.6444, 0.75, 0.6458, 0.75, 0.6458, 0.7583, 0.6444, 0.75, 0.6458, 0.7417, 0.6444, 0.7417, 0.6444, 0.75, 0.6458, 0.7583, 0.6444, 0.75, 0.6458, 0.75, 0.6458, 0.7583, 0.6444, 0.75, 0.6458, 0.7417, 0.6444, 0.7417, 0.6444, 0.75, 0.6458, 0.7651, 0.6401, 0.7583, 0.6444, 0.7583, 0.6444, 0.7651, 0.6401, 0.7583, 0.6444, 0.75, 0.6458, 0.75, 0.6458, 0.7583, 0.6444, 0.75, 0.6458, 0.7417, 0.6444, 0.7417, 0.6444, 0.75, 0.6458, 0.7417, 0.6444, 0.7349, 0.6401, 0.7349, 0.6401, 0.7417, 0.6444, 0.7417, 0.6444, 0.7349, 0.6401, 0.7349, 0.6401, 0.7417, 0.6444, 0.7417, 0.6444, 0.7349, 0.6401, 0.7349, 0.6401, 0.7417, 0.6444, 0.7417, 0.6444, 0.7349, 0.6401, 0.7349, 0.6401, 0.7417, 0.6444, 0.75, 0.6458, 0.7417, 0.6444, 0.7417, 0.6444, 0.75, 0.6458, 0.7583, 0.6444, 0.75, 0.6458, 0.75, 0.6458, 0.7583, 0.6444, 0.7651, 0.6401, 0.7583, 0.6444, 0.7583, 0.6444, 0.7651, 0.6401, 0.7651, 0.6401, 0.7583, 0.6444, 0.7583, 0.6444, 0.7651, 0.6401, 0.7651, 0.6401, 0.7583, 0.6444, 0.7583, 0.6444, 0.7651, 0.6401, 0.7417, 0.6056, 0.75, 0.6042, 0.75, 0.6042, 0.7417, 0.6056, 0.75, 0.6042, 0.7583, 0.6056, 0.7583, 0.6056, 0.75, 0.6042, 0.7417, 0.6056, 0.75, 0.6042, 0.75, 0.6042, 0.7417, 0.6056, 0.75, 0.6042, 0.7583, 0.6056, 0.7583, 0.6056, 0.75, 0.6042, 0.7349, 0.6099, 0.7417, 0.6056, 0.7417, 0.6056, 0.7349, 0.6099, 0.7417, 0.6056, 0.75, 0.6042, 0.75, 0.6042, 0.7417, 0.6056, 0.75, 0.6042, 0.7583, 0.6056, 0.7583, 0.6056, 0.75, 0.6042, 0.7583, 0.6056, 0.7651, 0.6099, 0.7651, 0.6099, 0.7583, 0.6056, 0.7583, 0.6056, 0.7651, 0.6099, 0.7651, 0.6099, 0.7583, 0.6056, 0.7583, 0.6056, 0.7651, 0.6099, 0.7651, 0.6099, 0.7583, 0.6056, 0.7583, 0.6056, 0.7651, 0.6099, 0.7651, 0.6099, 0.7583, 0.6056, 0.75, 0.6042, 0.7583, 0.6056, 0.7583, 0.6056, 0.75, 0.6042, 0.7417, 0.6056, 0.75, 0.6042, 0.75, 0.6042, 0.7417, 0.6056, 0.7349, 0.6099, 0.7417, 0.6056, 0.7417, 0.6056, 0.7349, 0.6099, 0.7349, 0.6099, 0.7417, 0.6056, 0.7417, 0.6056, 0.7349, 0.6099, 0.7349, 0.6099, 0.7417, 0.6056, 0.7417, 0.6056, 0.7349, 0.6099, 0.7613, 0.6475, 0.7505, 0.6471, 0.7508, 0.6466, 0.7614, 0.6474, 0.7505, 0.6471, 0.7404, 0.6459, 0.7416, 0.6446, 0.7508, 0.6466, 0.7614, 0.6474, 0.7508, 0.6466, 0.7511, 0.6457, 0.7614, 0.6469, 0.7508, 0.6466, 0.7416, 0.6446, 0.7423, 0.6435, 0.7511, 0.6457, 0.7727, 0.6477, 0.7609, 0.6472, 0.7613, 0.6475, 0.7727, 0.6477, 0.7609, 0.6472, 0.75, 0.6473, 0.7505, 0.6471, 0.7613, 0.6475, 0.75, 0.6473, 0.7391, 0.6472, 0.7404, 0.6459, 0.7505, 0.6471, 0.7391, 0.6472, 0.7273, 0.6477, 0.7327, 0.6423, 0.7404, 0.6459, 0.7404, 0.6459, 0.7327, 0.6423, 0.7345, 0.6405, 0.7416, 0.6446, 0.7416, 0.6446, 0.7345, 0.6405, 0.7357, 0.6394, 0.7423, 0.6435, 0.7423, 0.6435, 0.7357, 0.6394, 0.7371, 0.6382, 0.7431, 0.6421, 0.7511, 0.6457, 0.7423, 0.6435, 0.7431, 0.6421, 0.751, 0.6441, 0.7614, 0.6469, 0.7511, 0.6457, 0.751, 0.6441, 0.7605, 0.6453, 0.7727, 0.6477, 0.7614, 0.6469, 0.7605, 0.6453, 0.7727, 0.6477, 0.7727, 0.6477, 0.7614, 0.6474, 0.7614, 0.6469, 0.7727, 0.6477, 0.7727, 0.6477, 0.7613, 0.6475, 0.7614, 0.6474, 0.7727, 0.6477, 0.7694, 0.6167, 0.7708, 0.625, 0.7708, 0.625, 0.7694, 0.6167, 0.7708, 0.625, 0.7694, 0.6333, 0.7694, 0.6333, 0.7708, 0.625, 0.7694, 0.6167, 0.7708, 0.625, 0.7708, 0.625, 0.7694, 0.6167, 0.7708, 0.625, 0.7694, 0.6333, 0.7694, 0.6333, 0.7708, 0.625, 0.7651, 0.6099, 0.7694, 0.6167, 0.7694, 0.6167, 0.7651, 0.6099, 0.7694, 0.6167, 0.7708, 0.625, 0.7708, 0.625, 0.7694, 0.6167, 0.7708, 0.625, 0.7694, 0.6333, 0.7694, 0.6333, 0.7708, 0.625, 0.7694, 0.6333, 0.7651, 0.6401, 0.7651, 0.6401, 0.7694, 0.6333, 0.7694, 0.6333, 0.7651, 0.6401, 0.7651, 0.6401, 0.7694, 0.6333, 0.7694, 0.6333, 0.7651, 0.6401, 0.7651, 0.6401, 0.7694, 0.6333, 0.7694, 0.6333, 0.7651, 0.6401, 0.7651, 0.6401, 0.7694, 0.6333, 0.7708, 0.625, 0.7694, 0.6333, 0.7694, 0.6333, 0.7708, 0.625, 0.7694, 0.6167, 0.7708, 0.625, 0.7708, 0.625, 0.7694, 0.6167, 0.7651, 0.6099, 0.7694, 0.6167, 0.7694, 0.6167, 0.7651, 0.6099, 0.7651, 0.6099, 0.7694, 0.6167, 0.7694, 0.6167, 0.7651, 0.6099, 0.7651, 0.6099, 0.7694, 0.6167, 0.7694, 0.6167, 0.7651, 0.6099, 0.7583, 0.6444, 0.75, 0.6458, 0.7498, 0.6459, 0.7582, 0.6444, 0.75, 0.6458, 0.7417, 0.6444, 0.7413, 0.6448, 0.7498, 0.6459, 0.7582, 0.6444, 0.7498, 0.6459, 0.7495, 0.6462, 0.7582, 0.6444, 0.7498, 0.6459, 0.7413, 0.6448, 0.7403, 0.6458, 0.7495, 0.6462, 0.7651, 0.6401, 0.7583, 0.6444, 0.7583, 0.6444, 0.7651, 0.6401, 0.7583, 0.6444, 0.75, 0.6458, 0.75, 0.6458, 0.7583, 0.6444, 0.75, 0.6458, 0.7417, 0.6444, 0.7417, 0.6444, 0.75, 0.6458, 0.7417, 0.6444, 0.7349, 0.6401, 0.7348, 0.6402, 0.7417, 0.6444, 0.7417, 0.6444, 0.7348, 0.6402, 0.7343, 0.6407, 0.7413, 0.6448, 0.7413, 0.6448, 0.7343, 0.6407, 0.7326, 0.6424, 0.7403, 0.6458, 0.7403, 0.6458, 0.7326, 0.6424, 0.7273, 0.6477, 0.739, 0.6471, 0.7495, 0.6462, 0.7403, 0.6458, 0.739, 0.6471, 0.7492, 0.6466, 0.7582, 0.6444, 0.7495, 0.6462, 0.7492, 0.6466, 0.7582, 0.6445, 0.7651, 0.6401, 0.7582, 0.6444, 0.7582, 0.6445, 0.7651, 0.6401, 0.7651, 0.6401, 0.7582, 0.6444, 0.7582, 0.6444, 0.7651, 0.6401, 0.7651, 0.6401, 0.7583, 0.6444, 0.7582, 0.6444, 0.7651, 0.6401, 0.7417, 0.6056, 0.75, 0.6042, 0.7498, 0.6041, 0.7413, 0.6052, 0.75, 0.6042, 0.7583, 0.6056, 0.7582, 0.6056, 0.7498, 0.6041, 0.7413, 0.6052, 0.7498, 0.6041, 0.7495, 0.6038, 0.7403, 0.6042, 0.7498, 0.6041, 0.7582, 0.6056, 0.7582, 0.6056, 0.7495, 0.6038, 0.7349, 0.6099, 0.7417, 0.6056, 0.7417, 0.6056, 0.7348, 0.6098, 0.7417, 0.6056, 0.75, 0.6042, 0.75, 0.6042, 0.7417, 0.6056, 0.75, 0.6042, 0.7583, 0.6056, 0.7583, 0.6056, 0.75, 0.6042, 0.7583, 0.6056, 0.7651, 0.6099, 0.7651, 0.6099, 0.7583, 0.6056, 0.7583, 0.6056, 0.7651, 0.6099, 0.7651, 0.6099, 0.7582, 0.6056, 0.7582, 0.6056, 0.7651, 0.6099, 0.7651, 0.6099, 0.7582, 0.6056, 0.7582, 0.6056, 0.7651, 0.6099, 0.7651, 0.6099, 0.7582, 0.6055, 0.7495, 0.6038, 0.7582, 0.6056, 0.7582, 0.6055, 0.7492, 0.6034, 0.7403, 0.6042, 0.7495, 0.6038, 0.7492, 0.6034, 0.739, 0.6029, 0.7326, 0.6076, 0.7403, 0.6042, 0.739, 0.6029, 0.7273, 0.6023, 0.7343, 0.6093, 0.7413, 0.6052, 0.7403, 0.6042, 0.7326, 0.6076, 0.7348, 0.6098, 0.7417, 0.6056, 0.7413, 0.6052, 0.7343, 0.6093, 0.7475, 0.6219, 0.75, 0.6219, 0.75, 0.625, 0.7476, 0.625, 0.75, 0.6219, 0.7525, 0.6219, 0.7524, 0.625, 0.75, 0.625, 0.7476, 0.625, 0.75, 0.625, 0.75, 0.6281, 0.7475, 0.6281, 0.75, 0.625, 0.7524, 0.625, 0.7525, 0.6281, 0.75, 0.6281, 0.7452, 0.6193, 0.7473, 0.6189, 0.7475, 0.6219, 0.745, 0.6217, 0.7473, 0.6189, 0.75, 0.6187, 0.75, 0.6219, 0.7475, 0.6219, 0.75, 0.6187, 0.7527, 0.6189, 0.7525, 0.6219, 0.75, 0.6219, 0.7527, 0.6189, 0.7548, 0.6193, 0.755, 0.6217, 0.7525, 0.6219, 0.7525, 0.6219, 0.755, 0.6217, 0.7551, 0.625, 0.7524, 0.625, 0.7524, 0.625, 0.7551, 0.625, 0.755, 0.6283, 0.7525, 0.6281, 0.7525, 0.6281, 0.755, 0.6283, 0.7548, 0.6307, 0.7527, 0.6311, 0.75, 0.6281, 0.7525, 0.6281, 0.7527, 0.6311, 0.75, 0.6313, 0.7475, 0.6281, 0.75, 0.6281, 0.75, 0.6313, 0.7473, 0.6311, 0.745, 0.6283, 0.7475, 0.6281, 0.7473, 0.6311, 0.7452, 0.6307, 0.7449, 0.625, 0.7476, 0.625, 0.7475, 0.6281, 0.745, 0.6283, 0.745, 0.6217, 0.7475, 0.6219, 0.7476, 0.625, 0.7449, 0.625, 0.7404, 0.6041, 0.7505, 0.6029, 0.7508, 0.6034, 0.7416, 0.6054, 0.7505, 0.6029, 0.7613, 0.6025, 0.7614, 0.6026, 0.7508, 0.6034, 0.7416, 0.6054, 0.7508, 0.6034, 0.7511, 0.6043, 0.7423, 0.6065, 0.7508, 0.6034, 0.7614, 0.6026, 0.7614, 0.6031, 0.7511, 0.6043, 0.7273, 0.6023, 0.7391, 0.6028, 0.7404, 0.6041, 0.7327, 0.6077, 0.7391, 0.6028, 0.75, 0.6027, 0.7505, 0.6029, 0.7404, 0.6041, 0.75, 0.6027, 0.7609, 0.6028, 0.7613, 0.6025, 0.7505, 0.6029, 0.7609, 0.6028, 0.7727, 0.6023, 0.7727, 0.6023, 0.7613, 0.6025, 0.7613, 0.6025, 0.7727, 0.6023, 0.7727, 0.6023, 0.7614, 0.6026, 0.7614, 0.6026, 0.7727, 0.6023, 0.7727, 0.6023, 0.7614, 0.6031, 0.7614, 0.6031, 0.7727, 0.6023, 0.7727, 0.6023, 0.7605, 0.6047, 0.7511, 0.6043, 0.7614, 0.6031, 0.7605, 0.6047, 0.751, 0.6059, 0.7423, 0.6065, 0.7511, 0.6043, 0.751, 0.6059, 0.7431, 0.6079, 0.7357, 0.6106, 0.7423, 0.6065, 0.7431, 0.6079, 0.7371, 0.6118, 0.7345, 0.6095, 0.7416, 0.6054, 0.7423, 0.6065, 0.7357, 0.6106, 0.7327, 0.6077, 0.7404, 0.6041, 0.7416, 0.6054, 0.7345, 0.6095, 0.7291, 0.6347, 0.7283, 0.625, 0.7293, 0.625, 0.7305, 0.6336, 0.7283, 0.625, 0.7291, 0.6153, 0.7305, 0.6164, 0.7293, 0.625, 0.7305, 0.6336, 0.7293, 0.625, 0.7305, 0.625, 0.7318, 0.6329, 0.7293, 0.625, 0.7305, 0.6164, 0.7318, 0.6171, 0.7305, 0.625, 0.7273, 0.6477, 0.7273, 0.6363, 0.7291, 0.6347, 0.7327, 0.6423, 0.7273, 0.6363, 0.7273, 0.625, 0.7283, 0.625, 0.7291, 0.6347, 0.7273, 0.625, 0.7273, 0.6137, 0.7291, 0.6153, 0.7283, 0.625, 0.7273, 0.6137, 0.7273, 0.6023, 0.7327, 0.6077, 0.7291, 0.6153, 0.7291, 0.6153, 0.7327, 0.6077, 0.7345, 0.6095, 0.7305, 0.6164, 0.7305, 0.6164, 0.7345, 0.6095, 0.7357, 0.6106, 0.7318, 0.6171, 0.7318, 0.6171, 0.7357, 0.6106, 0.7371, 0.6118, 0.7335, 0.6178, 0.7305, 0.625, 0.7318, 0.6171, 0.7335, 0.6178, 0.7322, 0.625, 0.7318, 0.6329, 0.7305, 0.625, 0.7322, 0.625, 0.7335, 0.6322, 0.7357, 0.6394, 0.7318, 0.6329, 0.7335, 0.6322, 0.7371, 0.6382, 0.7345, 0.6405, 0.7305, 0.6336, 0.7318, 0.6329, 0.7357, 0.6394, 0.7327, 0.6423, 0.7291, 0.6347, 0.7305, 0.6336, 0.7345, 0.6405, 0.7727, 0.6137, 0.7727, 0.625, 0.7727, 0.625, 0.7727, 0.6137, 0.7727, 0.625, 0.7727, 0.6363, 0.7727, 0.6363, 0.7727, 0.625, 0.7727, 0.6137, 0.7727, 0.625, 0.7727, 0.625, 0.7727, 0.6137, 0.7727, 0.625, 0.7727, 0.6363, 0.7727, 0.6363, 0.7727, 0.625, 0.7727, 0.6023, 0.7727, 0.6137, 0.7727, 0.6137, 0.7727, 0.6023, 0.7727, 0.6137, 0.7727, 0.625, 0.7727, 0.625, 0.7727, 0.6137, 0.7727, 0.625, 0.7727, 0.6363, 0.7727, 0.6363, 0.7727, 0.625, 0.7727, 0.6363, 0.7727, 0.6477, 0.7727, 0.6477, 0.7727, 0.6363, 0.7727, 0.6363, 0.7727, 0.6477, 0.7727, 0.6477, 0.7727, 0.6363, 0.7727, 0.6363, 0.7727, 0.6477, 0.7727, 0.6477, 0.7727, 0.6363, 0.7727, 0.6363, 0.7727, 0.6477, 0.7727, 0.6477, 0.7727, 0.6363, 0.7727, 0.625, 0.7727, 0.6363, 0.7727, 0.6363, 0.7727, 0.625, 0.7727, 0.6137, 0.7727, 0.625, 0.7727, 0.625, 0.7727, 0.6137, 0.7727, 0.6023, 0.7727, 0.6137, 0.7727, 0.6137, 0.7727, 0.6023, 0.7727, 0.6023, 0.7727, 0.6137, 0.7727, 0.6137, 0.7727, 0.6023, 0.7727, 0.6023, 0.7727, 0.6137, 0.7727, 0.6137, 0.7727, 0.6023, 0.758, 0.6291, 0.7584, 0.625, 0.7624, 0.625, 0.7618, 0.6307, 0.7584, 0.625, 0.758, 0.6209, 0.7618, 0.6193, 0.7624, 0.625, 0.7618, 0.6307, 0.7624, 0.625, 0.7673, 0.625, 0.7667, 0.6331, 0.7624, 0.625, 0.7618, 0.6193, 0.7667, 0.6169, 0.7673, 0.625, 0.7548, 0.6307, 0.755, 0.6283, 0.758, 0.6291, 0.7565, 0.6324, 0.755, 0.6283, 0.7551, 0.625, 0.7584, 0.625, 0.758, 0.6291, 0.7551, 0.625, 0.755, 0.6217, 0.758, 0.6209, 0.7584, 0.625, 0.755, 0.6217, 0.7548, 0.6193, 0.7565, 0.6176, 0.758, 0.6209, 0.758, 0.6209, 0.7565, 0.6176, 0.7595, 0.6148, 0.7618, 0.6193, 0.7618, 0.6193, 0.7595, 0.6148, 0.7641, 0.6106, 0.7667, 0.6169, 0.7667, 0.6169, 0.7641, 0.6106, 0.7727, 0.6023, 0.7727, 0.6137, 0.7673, 0.625, 0.7667, 0.6169, 0.7727, 0.6137, 0.7727, 0.625, 0.7667, 0.6331, 0.7673, 0.625, 0.7727, 0.625, 0.7727, 0.6363, 0.7641, 0.6394, 0.7667, 0.6331, 0.7727, 0.6363, 0.7727, 0.6477, 0.7595, 0.6352, 0.7618, 0.6307, 0.7667, 0.6331, 0.7641, 0.6394, 0.7565, 0.6324, 0.758, 0.6291, 0.7618, 0.6307, 0.7595, 0.6352, 0.7536, 0.6158, 0.75, 0.6153, 0.7502, 0.6119, 0.7553, 0.6124, 0.75, 0.6153, 0.7464, 0.6159, 0.7453, 0.613, 0.7502, 0.6119, 0.7553, 0.6124, 0.7502, 0.6119, 0.7506, 0.6086, 0.7579, 0.6084, 0.7502, 0.6119, 0.7453, 0.613, 0.7441, 0.6102, 0.7506, 0.6086, 0.7548, 0.6193, 0.7527, 0.6189, 0.7536, 0.6158, 0.7565, 0.6176, 0.7527, 0.6189, 0.75, 0.6187, 0.75, 0.6153, 0.7536, 0.6158, 0.75, 0.6187, 0.7473, 0.6189, 0.7464, 0.6159, 0.75, 0.6153, 0.7473, 0.6189, 0.7452, 0.6193, 0.7436, 0.6177, 0.7464, 0.6159, 0.7464, 0.6159, 0.7436, 0.6177, 0.7414, 0.6156, 0.7453, 0.613, 0.7453, 0.613, 0.7414, 0.6156, 0.7391, 0.6135, 0.7441, 0.6102, 0.7441, 0.6102, 0.7391, 0.6135, 0.7371, 0.6118, 0.7431, 0.6079, 0.7506, 0.6086, 0.7441, 0.6102, 0.7431, 0.6079, 0.751, 0.6059, 0.7579, 0.6084, 0.7506, 0.6086, 0.751, 0.6059, 0.7605, 0.6047, 0.7641, 0.6106, 0.7579, 0.6084, 0.7605, 0.6047, 0.7727, 0.6023, 0.7595, 0.6148, 0.7553, 0.6124, 0.7579, 0.6084, 0.7641, 0.6106, 0.7565, 0.6176, 0.7536, 0.6158, 0.7553, 0.6124, 0.7595, 0.6148, 0.7421, 0.6209, 0.7417, 0.625, 0.7383, 0.625, 0.7391, 0.6198, 0.7417, 0.625, 0.7421, 0.6291, 0.7391, 0.6302, 0.7383, 0.625, 0.7391, 0.6198, 0.7383, 0.625, 0.735, 0.625, 0.736, 0.6187, 0.7383, 0.625, 0.7391, 0.6302, 0.736, 0.6313, 0.735, 0.625, 0.7452, 0.6193, 0.745, 0.6217, 0.7421, 0.6209, 0.7436, 0.6177, 0.745, 0.6217, 0.7449, 0.625, 0.7417, 0.625, 0.7421, 0.6209, 0.7449, 0.625, 0.745, 0.6283, 0.7421, 0.6291, 0.7417, 0.625, 0.745, 0.6283, 0.7452, 0.6307, 0.7436, 0.6323, 0.7421, 0.6291, 0.7421, 0.6291, 0.7436, 0.6323, 0.7414, 0.6344, 0.7391, 0.6302, 0.7391, 0.6302, 0.7414, 0.6344, 0.7391, 0.6365, 0.736, 0.6313, 0.736, 0.6313, 0.7391, 0.6365, 0.7371, 0.6382, 0.7335, 0.6322, 0.735, 0.625, 0.736, 0.6313, 0.7335, 0.6322, 0.7322, 0.625, 0.736, 0.6187, 0.735, 0.625, 0.7322, 0.625, 0.7335, 0.6178, 0.7391, 0.6135, 0.736, 0.6187, 0.7335, 0.6178, 0.7371, 0.6118, 0.7414, 0.6156, 0.7391, 0.6198, 0.736, 0.6187, 0.7391, 0.6135, 0.7436, 0.6177, 0.7421, 0.6209, 0.7391, 0.6198, 0.7414, 0.6156, 0.7464, 0.6341, 0.75, 0.6347, 0.7502, 0.6381, 0.7453, 0.637, 0.75, 0.6347, 0.7536, 0.6342, 0.7553, 0.6376, 0.7502, 0.6381, 0.7453, 0.637, 0.7502, 0.6381, 0.7506, 0.6414, 0.7441, 0.6398, 0.7502, 0.6381, 0.7553, 0.6376, 0.7579, 0.6416, 0.7506, 0.6414, 0.7452, 0.6307, 0.7473, 0.6311, 0.7464, 0.6341, 0.7436, 0.6323, 0.7473, 0.6311, 0.75, 0.6313, 0.75, 0.6347, 0.7464, 0.6341, 0.75, 0.6313, 0.7527, 0.6311, 0.7536, 0.6342, 0.75, 0.6347, 0.7527, 0.6311, 0.7548, 0.6307, 0.7565, 0.6324, 0.7536, 0.6342, 0.7536, 0.6342, 0.7565, 0.6324, 0.7595, 0.6352, 0.7553, 0.6376, 0.7553, 0.6376, 0.7595, 0.6352, 0.7641, 0.6394, 0.7579, 0.6416, 0.7579, 0.6416, 0.7641, 0.6394, 0.7727, 0.6477, 0.7605, 0.6453, 0.7506, 0.6414, 0.7579, 0.6416, 0.7605, 0.6453, 0.751, 0.6441, 0.7441, 0.6398, 0.7506, 0.6414, 0.751, 0.6441, 0.7431, 0.6421, 0.7391, 0.6365, 0.7441, 0.6398, 0.7431, 0.6421, 0.7371, 0.6382, 0.7414, 0.6344, 0.7453, 0.637, 0.7441, 0.6398, 0.7391, 0.6365, 0.7436, 0.6323, 0.7464, 0.6341, 0.7453, 0.637, 0.7414, 0.6344, 0.7417, 0.6056, 0.75, 0.6042, 0.75, 0.6042, 0.7417, 0.6056, 0.75, 0.6042, 0.7583, 0.6056, 0.7583, 0.6056, 0.75, 0.6042, 0.7417, 0.6056, 0.75, 0.6042, 0.75, 0.6042, 0.7417, 0.6056, 0.75, 0.6042, 0.7583, 0.6056, 0.7583, 0.6056, 0.75, 0.6042, 0.7349, 0.6099, 0.7417, 0.6056, 0.7417, 0.6056, 0.7349, 0.6099, 0.7417, 0.6056, 0.75, 0.6042, 0.75, 0.6042, 0.7417, 0.6056, 0.75, 0.6042, 0.7583, 0.6056, 0.7583, 0.6056, 0.75, 0.6042, 0.7583, 0.6056, 0.7651, 0.6099, 0.7651, 0.6099, 0.7583, 0.6056, 0.7583, 0.6056, 0.7651, 0.6099, 0.7651, 0.6099, 0.7583, 0.6056, 0.7583, 0.6056, 0.7651, 0.6099, 0.7651, 0.6099, 0.7583, 0.6056, 0.7583, 0.6056, 0.7651, 0.6099, 0.7651, 0.6099, 0.7583, 0.6056, 0.75, 0.6042, 0.7583, 0.6056, 0.7583, 0.6056, 0.75, 0.6042, 0.7417, 0.6056, 0.75, 0.6042, 0.75, 0.6042, 0.7417, 0.6056, 0.7349, 0.6099, 0.7417, 0.6056, 0.7417, 0.6056, 0.7349, 0.6099, 0.7349, 0.6099, 0.7417, 0.6056, 0.7417, 0.6056, 0.7349, 0.6099, 0.7349, 0.6099, 0.7417, 0.6056, 0.7417, 0.6056, 0.7349, 0.6099, 0.7583, 0.6444, 0.75, 0.6458, 0.75, 0.6458, 0.7583, 0.6444, 0.75, 0.6458, 0.7417, 0.6444, 0.7417, 0.6444, 0.75, 0.6458, 0.7583, 0.6444, 0.75, 0.6458, 0.75, 0.6458, 0.7583, 0.6444, 0.75, 0.6458, 0.7417, 0.6444, 0.7417, 0.6444, 0.75, 0.6458, 0.7651, 0.6401, 0.7583, 0.6444, 0.7583, 0.6444, 0.7651, 0.6401, 0.7583, 0.6444, 0.75, 0.6458, 0.75, 0.6458, 0.7583, 0.6444, 0.75, 0.6458, 0.7417, 0.6444, 0.7417, 0.6444, 0.75, 0.6458, 0.7417, 0.6444, 0.7349, 0.6401, 0.7349, 0.6401, 0.7417, 0.6444, 0.7417, 0.6444, 0.7349, 0.6401, 0.7349, 0.6401, 0.7417, 0.6444, 0.7417, 0.6444, 0.7349, 0.6401, 0.7349, 0.6401, 0.7417, 0.6444, 0.7417, 0.6444, 0.7349, 0.6401, 0.7349, 0.6401, 0.7417, 0.6444, 0.75, 0.6458, 0.7417, 0.6444, 0.7417, 0.6444, 0.75, 0.6458, 0.7583, 0.6444, 0.75, 0.6458, 0.75, 0.6458, 0.7583, 0.6444, 0.7651, 0.6401, 0.7583, 0.6444, 0.7583, 0.6444, 0.7651, 0.6401, 0.7651, 0.6401, 0.7583, 0.6444, 0.7583, 0.6444, 0.7651, 0.6401, 0.7651, 0.6401, 0.7583, 0.6444, 0.7583, 0.6444, 0.7651, 0.6401, 0.7694, 0.6167, 0.7708, 0.625, 0.7708, 0.625, 0.7694, 0.6167, 0.7708, 0.625, 0.7694, 0.6333, 0.7694, 0.6333, 0.7708, 0.625, 0.7694, 0.6167, 0.7708, 0.625, 0.7708, 0.625, 0.7694, 0.6167, 0.7708, 0.625, 0.7694, 0.6333, 0.7694, 0.6333, 0.7708, 0.625, 0.7651, 0.6099, 0.7694, 0.6167, 0.7694, 0.6167, 0.7651, 0.6099, 0.7694, 0.6167, 0.7708, 0.625, 0.7708, 0.625, 0.7694, 0.6167, 0.7708, 0.625, 0.7694, 0.6333, 0.7694, 0.6333, 0.7708, 0.625, 0.7694, 0.6333, 0.7651, 0.6401, 0.7651, 0.6401, 0.7694, 0.6333, 0.7694, 0.6333, 0.7651, 0.6401, 0.7651, 0.6401, 0.7694, 0.6333, 0.7694, 0.6333, 0.7651, 0.6401, 0.7651, 0.6401, 0.7694, 0.6333, 0.7694, 0.6333, 0.7651, 0.6401, 0.7651, 0.6401, 0.7694, 0.6333, 0.7708, 0.625, 0.7694, 0.6333, 0.7694, 0.6333, 0.7708, 0.625, 0.7694, 0.6167, 0.7708, 0.625, 0.7708, 0.625, 0.7694, 0.6167, 0.7651, 0.6099, 0.7694, 0.6167, 0.7694, 0.6167, 0.7651, 0.6099, 0.7651, 0.6099, 0.7694, 0.6167, 0.7694, 0.6167, 0.7651, 0.6099, 0.7651, 0.6099, 0.7694, 0.6167, 0.7694, 0.6167, 0.7651, 0.6099, 0.7306, 0.6333, 0.7292, 0.625, 0.7292, 0.625, 0.7306, 0.6333, 0.7292, 0.625, 0.7306, 0.6167, 0.7306, 0.6167, 0.7292, 0.625, 0.7306, 0.6333, 0.7292, 0.625, 0.7292, 0.625, 0.7306, 0.6333, 0.7292, 0.625, 0.7306, 0.6167, 0.7306, 0.6167, 0.7292, 0.625, 0.7349, 0.6401, 0.7306, 0.6333, 0.7306, 0.6333, 0.7349, 0.6401, 0.7306, 0.6333, 0.7292, 0.625, 0.7292, 0.625, 0.7306, 0.6333, 0.7292, 0.625, 0.7306, 0.6167, 0.7306, 0.6167, 0.7292, 0.625, 0.7306, 0.6167, 0.7349, 0.6099, 0.7349, 0.6099, 0.7306, 0.6167, 0.7306, 0.6167, 0.7349, 0.6099, 0.7349, 0.6099, 0.7306, 0.6167, 0.7306, 0.6167, 0.7349, 0.6099, 0.7349, 0.6099, 0.7306, 0.6167, 0.7306, 0.6167, 0.7349, 0.6099, 0.7349, 0.6099, 0.7306, 0.6167, 0.7292, 0.625, 0.7306, 0.6167, 0.7306, 0.6167, 0.7292, 0.625, 0.7306, 0.6333, 0.7292, 0.625, 0.7292, 0.625, 0.7306, 0.6333, 0.7349, 0.6401, 0.7306, 0.6333, 0.7306, 0.6333, 0.7349, 0.6401, 0.7349, 0.6401, 0.7306, 0.6333, 0.7306, 0.6333, 0.7349, 0.6401, 0.7349, 0.6401, 0.7306, 0.6333, 0.7306, 0.6333, 0.7349, 0.6401, 0.7694, 0.6167, 0.7708, 0.625, 0.7711, 0.625, 0.7698, 0.6163, 0.7708, 0.625, 0.7694, 0.6333, 0.7698, 0.6337, 0.7711, 0.625, 0.7698, 0.6163, 0.7711, 0.625, 0.7718, 0.625, 0.7709, 0.6153, 0.7711, 0.625, 0.7698, 0.6337, 0.7709, 0.6347, 0.7718, 0.625, 0.7651, 0.6099, 0.7694, 0.6167, 0.7694, 0.6167, 0.7652, 0.6098, 0.7694, 0.6167, 0.7708, 0.625, 0.7708, 0.625, 0.7694, 0.6167, 0.7708, 0.625, 0.7694, 0.6333, 0.7694, 0.6333, 0.7708, 0.625, 0.7694, 0.6333, 0.7651, 0.6401, 0.7652, 0.6402, 0.7694, 0.6333, 0.7694, 0.6333, 0.7652, 0.6402, 0.7657, 0.6407, 0.7698, 0.6337, 0.7698, 0.6337, 0.7657, 0.6407, 0.7674, 0.6424, 0.7709, 0.6347, 0.7709, 0.6347, 0.7674, 0.6424, 0.7727, 0.6477, 0.7727, 0.6363, 0.7718, 0.625, 0.7709, 0.6347, 0.7727, 0.6363, 0.7727, 0.625, 0.7709, 0.6153, 0.7718, 0.625, 0.7727, 0.625, 0.7727, 0.6137, 0.7674, 0.6076, 0.7709, 0.6153, 0.7727, 0.6137, 0.7727, 0.6023, 0.7657, 0.6093, 0.7698, 0.6163, 0.7709, 0.6153, 0.7674, 0.6076, 0.7652, 0.6098, 0.7694, 0.6167, 0.7698, 0.6163, 0.7657, 0.6093, 0.7273, 0.6363, 0.7273, 0.625, 0.7273, 0.625, 0.7273, 0.6363, 0.7273, 0.625, 0.7273, 0.6137, 0.7273, 0.6137, 0.7273, 0.625, 0.7273, 0.6363, 0.7273, 0.625, 0.7273, 0.625, 0.7273, 0.6363, 0.7273, 0.625, 0.7273, 0.6137, 0.7273, 0.6137, 0.7273, 0.625, 0.7273, 0.6477, 0.7273, 0.6363, 0.7273, 0.6363, 0.7273, 0.6477, 0.7273, 0.6363, 0.7273, 0.625, 0.7273, 0.625, 0.7273, 0.6363, 0.7273, 0.625, 0.7273, 0.6137, 0.7273, 0.6137, 0.7273, 0.625, 0.7273, 0.6137, 0.7273, 0.6023, 0.7273, 0.6023, 0.7273, 0.6137, 0.7273, 0.6137, 0.7273, 0.6023, 0.7273, 0.6023, 0.7273, 0.6137, 0.7273, 0.6137, 0.7273, 0.6023, 0.7273, 0.6023, 0.7273, 0.6137, 0.7273, 0.6137, 0.7273, 0.6023, 0.7273, 0.6023, 0.7273, 0.6137, 0.7273, 0.625, 0.7273, 0.6137, 0.7273, 0.6137, 0.7273, 0.625, 0.7273, 0.6363, 0.7273, 0.625, 0.7273, 0.625, 0.7273, 0.6363, 0.7273, 0.6477, 0.7273, 0.6363, 0.7273, 0.6363, 0.7273, 0.6477, 0.7273, 0.6477, 0.7273, 0.6363, 0.7273, 0.6363, 0.7273, 0.6477, 0.7273, 0.6477, 0.7273, 0.6363, 0.7273, 0.6363, 0.7273, 0.6477, 0.7386, 0.6025, 0.7491, 0.6033, 0.7492, 0.6031, 0.7386, 0.6024, 0.7491, 0.6033, 0.7582, 0.6055, 0.7586, 0.6051, 0.7492, 0.6031, 0.7386, 0.6024, 0.7492, 0.6031, 0.7495, 0.6028, 0.7387, 0.6024, 0.7492, 0.6031, 0.7586, 0.6051, 0.7596, 0.6041, 0.7495, 0.6028, 0.7273, 0.6023, 0.739, 0.6029, 0.7386, 0.6025, 0.7273, 0.6023, 0.739, 0.6029, 0.7492, 0.6034, 0.7491, 0.6033, 0.7386, 0.6025, 0.7492, 0.6034, 0.7582, 0.6055, 0.7582, 0.6055, 0.7491, 0.6033, 0.7582, 0.6055, 0.7651, 0.6099, 0.7652, 0.6098, 0.7582, 0.6055, 0.7582, 0.6055, 0.7652, 0.6098, 0.7657, 0.6093, 0.7586, 0.6051, 0.7586, 0.6051, 0.7657, 0.6093, 0.7674, 0.6076, 0.7596, 0.6041, 0.7596, 0.6041, 0.7674, 0.6076, 0.7727, 0.6023, 0.7609, 0.6028, 0.7495, 0.6028, 0.7596, 0.6041, 0.7609, 0.6028, 0.75, 0.6027, 0.7387, 0.6024, 0.7495, 0.6028, 0.75, 0.6027, 0.7391, 0.6028, 0.7273, 0.6023, 0.7387, 0.6024, 0.7391, 0.6028, 0.7273, 0.6023, 0.7273, 0.6023, 0.7386, 0.6024, 0.7387, 0.6024, 0.7273, 0.6023, 0.7273, 0.6023, 0.7386, 0.6025, 0.7386, 0.6024, 0.7273, 0.6023, 0.7582, 0.6445, 0.7491, 0.6467, 0.7492, 0.6469, 0.7586, 0.6449, 0.7491, 0.6467, 0.7386, 0.6475, 0.7386, 0.6476, 0.7492, 0.6469, 0.7586, 0.6449, 0.7492, 0.6469, 0.7495, 0.6472, 0.7596, 0.6459, 0.7492, 0.6469, 0.7386, 0.6476, 0.7387, 0.6476, 0.7495, 0.6472, 0.7651, 0.6401, 0.7582, 0.6445, 0.7582, 0.6445, 0.7652, 0.6402, 0.7582, 0.6445, 0.7492, 0.6466, 0.7491, 0.6467, 0.7582, 0.6445, 0.7492, 0.6466, 0.739, 0.6471, 0.7386, 0.6475, 0.7491, 0.6467, 0.739, 0.6471, 0.7273, 0.6477, 0.7273, 0.6477, 0.7386, 0.6475, 0.7386, 0.6475, 0.7273, 0.6477, 0.7273, 0.6477, 0.7386, 0.6476, 0.7386, 0.6476, 0.7273, 0.6477, 0.7273, 0.6477, 0.7387, 0.6476, 0.7387, 0.6476, 0.7273, 0.6477, 0.7273, 0.6477, 0.7391, 0.6472, 0.7495, 0.6472, 0.7387, 0.6476, 0.7391, 0.6472, 0.75, 0.6473, 0.7596, 0.6459, 0.7495, 0.6472, 0.75, 0.6473, 0.7609, 0.6472, 0.7674, 0.6424, 0.7596, 0.6459, 0.7609, 0.6472, 0.7727, 0.6477, 0.7657, 0.6407, 0.7586, 0.6449, 0.7596, 0.6459, 0.7674, 0.6424, 0.7652, 0.6402, 0.7582, 0.6445, 0.7586, 0.6449, 0.7657, 0.6407, 0.7245, 0.6359, 0.7226, 0.625, 0.7273, 0.625, 0.7288, 0.634, 0.7226, 0.625, 0.7245, 0.6141, 0.7288, 0.616, 0.7273, 0.625, 0.7288, 0.634, 0.7273, 0.625, 0.729, 0.625, 0.7304, 0.6334, 0.7273, 0.625, 0.7288, 0.616, 0.7304, 0.6166, 0.729, 0.625, 0.7235, 0.6515, 0.7161, 0.6395, 0.7245, 0.6359, 0.7301, 0.6449, 0.7161, 0.6395, 0.7136, 0.625, 0.7226, 0.625, 0.7245, 0.6359, 0.7136, 0.625, 0.7161, 0.6105, 0.7245, 0.6141, 0.7226, 0.625, 0.7161, 0.6105, 0.7235, 0.5985, 0.7301, 0.6051, 0.7245, 0.6141, 0.7245, 0.6141, 0.7301, 0.6051, 0.7335, 0.6085, 0.7288, 0.616, 0.7288, 0.616, 0.7335, 0.6085, 0.7347, 0.6097, 0.7304, 0.6166, 0.7304, 0.6166, 0.7347, 0.6097, 0.7349, 0.6099, 0.7306, 0.6167, 0.729, 0.625, 0.7304, 0.6166, 0.7306, 0.6167, 0.7292, 0.625, 0.7304, 0.6334, 0.729, 0.625, 0.7292, 0.625, 0.7306, 0.6333, 0.7347, 0.6403, 0.7304, 0.6334, 0.7306, 0.6333, 0.7349, 0.6401, 0.7335, 0.6415, 0.7288, 0.634, 0.7304, 0.6334, 0.7347, 0.6403, 0.7301, 0.6449, 0.7245, 0.6359, 0.7288, 0.634, 0.7335, 0.6415, 0.7755, 0.6141, 0.7774, 0.625, 0.7727, 0.625, 0.7712, 0.616, 0.7774, 0.625, 0.7755, 0.6359, 0.7712, 0.634, 0.7727, 0.625, 0.7712, 0.616, 0.7727, 0.625, 0.771, 0.625, 0.7696, 0.6166, 0.7727, 0.625, 0.7712, 0.634, 0.7696, 0.6334, 0.771, 0.625, 0.7765, 0.5985, 0.7839, 0.6105, 0.7755, 0.6141, 0.7699, 0.6051, 0.7839, 0.6105, 0.7864, 0.625, 0.7774, 0.625, 0.7755, 0.6141, 0.7864, 0.625, 0.7839, 0.6395, 0.7755, 0.6359, 0.7774, 0.625, 0.7839, 0.6395, 0.7765, 0.6515, 0.7699, 0.6449, 0.7755, 0.6359, 0.7755, 0.6359, 0.7699, 0.6449, 0.7665, 0.6415, 0.7712, 0.634, 0.7712, 0.634, 0.7665, 0.6415, 0.7653, 0.6403, 0.7696, 0.6334, 0.7696, 0.6334, 0.7653, 0.6403, 0.7651, 0.6401, 0.7694, 0.6333, 0.771, 0.625, 0.7696, 0.6334, 0.7694, 0.6333, 0.7708, 0.625, 0.7696, 0.6166, 0.771, 0.625, 0.7708, 0.625, 0.7694, 0.6167, 0.7653, 0.6097, 0.7696, 0.6166, 0.7694, 0.6167, 0.7651, 0.6099, 0.7665, 0.6085, 0.7712, 0.616, 0.7696, 0.6166, 0.7653, 0.6097, 0.7699, 0.6051, 0.7755, 0.6141, 0.7712, 0.616, 0.7665, 0.6085, 0.7609, 0.6505, 0.75, 0.6524, 0.75, 0.6477, 0.759, 0.6462, 0.75, 0.6524, 0.7391, 0.6505, 0.741, 0.6462, 0.75, 0.6477, 0.759, 0.6462, 0.75, 0.6477, 0.75, 0.646, 0.7584, 0.6446, 0.75, 0.6477, 0.741, 0.6462, 0.7416, 0.6446, 0.75, 0.646, 0.7765, 0.6515, 0.7645, 0.6589, 0.7609, 0.6505, 0.7699, 0.6449, 0.7645, 0.6589, 0.75, 0.6614, 0.75, 0.6524, 0.7609, 0.6505, 0.75, 0.6614, 0.7355, 0.6589, 0.7391, 0.6505, 0.75, 0.6524, 0.7355, 0.6589, 0.7235, 0.6515, 0.7301, 0.6449, 0.7391, 0.6505, 0.7391, 0.6505, 0.7301, 0.6449, 0.7335, 0.6415, 0.741, 0.6462, 0.741, 0.6462, 0.7335, 0.6415, 0.7347, 0.6403, 0.7416, 0.6446, 0.7416, 0.6446, 0.7347, 0.6403, 0.7349, 0.6401, 0.7417, 0.6444, 0.75, 0.646, 0.7416, 0.6446, 0.7417, 0.6444, 0.75, 0.6458, 0.7584, 0.6446, 0.75, 0.646, 0.75, 0.6458, 0.7583, 0.6444, 0.7653, 0.6403, 0.7584, 0.6446, 0.7583, 0.6444, 0.7651, 0.6401, 0.7665, 0.6415, 0.759, 0.6462, 0.7584, 0.6446, 0.7653, 0.6403, 0.7699, 0.6449, 0.7609, 0.6505, 0.759, 0.6462, 0.7665, 0.6415, 0.7391, 0.5995, 0.75, 0.5976, 0.75, 0.6023, 0.741, 0.6038, 0.75, 0.5976, 0.7609, 0.5995, 0.759, 0.6038, 0.75, 0.6023, 0.741, 0.6038, 0.75, 0.6023, 0.75, 0.604, 0.7416, 0.6054, 0.75, 0.6023, 0.759, 0.6038, 0.7584, 0.6054, 0.75, 0.604, 0.7235, 0.5985, 0.7355, 0.5911, 0.7391, 0.5995, 0.7301, 0.6051, 0.7355, 0.5911, 0.75, 0.5886, 0.75, 0.5976, 0.7391, 0.5995, 0.75, 0.5886, 0.7645, 0.5911, 0.7609, 0.5995, 0.75, 0.5976, 0.7645, 0.5911, 0.7765, 0.5985, 0.7699, 0.6051, 0.7609, 0.5995, 0.7609, 0.5995, 0.7699, 0.6051, 0.7665, 0.6085, 0.759, 0.6038, 0.759, 0.6038, 0.7665, 0.6085, 0.7653, 0.6097, 0.7584, 0.6054, 0.7584, 0.6054, 0.7653, 0.6097, 0.7651, 0.6099, 0.7583, 0.6056, 0.75, 0.604, 0.7584, 0.6054, 0.7583, 0.6056, 0.75, 0.6042, 0.7416, 0.6054, 0.75, 0.604, 0.75, 0.6042, 0.7417, 0.6056, 0.7347, 0.6097, 0.7416, 0.6054, 0.7417, 0.6056, 0.7349, 0.6099, 0.7335, 0.6085, 0.741, 0.6038, 0.7416, 0.6054, 0.7347, 0.6097, 0.7301, 0.6051, 0.7391, 0.5995, 0.741, 0.6038, 0.7335, 0.6085])
me_cube_001.materials.append(mat_material_001)
me_cube_001.update()

# ---- objects
ob_light = bpy.data.objects.new('Light', light_light)
ob_camera = bpy.data.objects.new('Camera', cam_camera)
ob_lamp_001 = bpy.data.objects.new('lamp.001', me_cube_001)

# ---- transforms, parenting, visibility, modifiers, constraints
ob_light.location = (4.076, 1.005, 5.904)
ob_light.rotation_euler = (0.6503, 0.05522, 1.866)
ob_light.lock_rotations_4d = False
ob_light.empty_display_type = 'ARROWS'
ob_light.color = (0.0, 0.0, 0.0, 0.0)
ob_light.lineart.crease_threshold = 0.0
ob_camera.location = (7.359, -6.926, 4.958)
ob_camera.rotation_euler = (1.109, 0.0, 0.8149)
ob_camera.lock_rotations_4d = False
ob_camera.empty_display_type = 'ARROWS'
ob_camera.color = (0.0, 0.0, 0.0, 0.0)
ob_camera.display_type = 'WIRE'
ob_camera.lineart.crease_threshold = 0.0
ob_lamp_001.location = (1.329, -4.963, -0.7945)
ob_lamp_001.scale = (2.145, 2.145, 0.2424)

# ---- collection membership
col_collection.objects.link(ob_light)
col_collection.objects.link(ob_camera)
col_collection.objects.link(ob_lamp_001)

# ---- scene / render settings (as saved in the file)
scene.camera = ob_camera
scene.frame_start = 1; scene.frame_end = 250; scene.frame_set(1)
scene.render.engine = 'BLENDER_EEVEE_NEXT'
bpy.context.view_layer.update()
